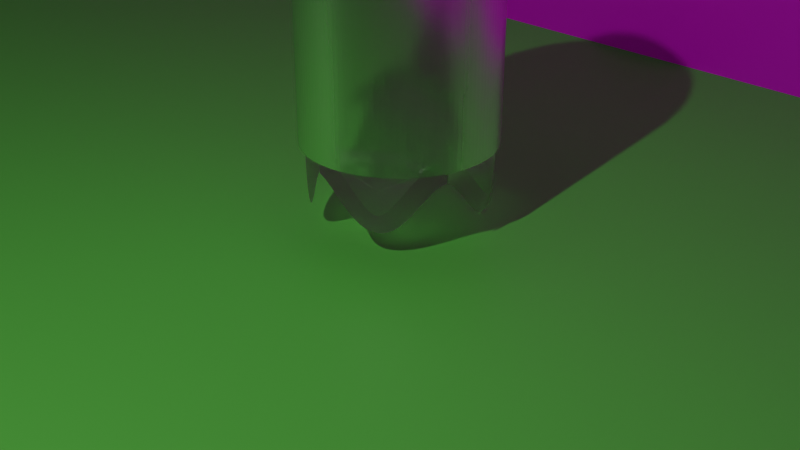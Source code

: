 # Source: assets.blend  (saved by Blender 3.6.11; exported with 4.5.12 LTS)
import bpy
from mathutils import Matrix  # noqa: F401  (used for matrix-valued properties, if any)

bpy.ops.wm.read_factory_settings(use_empty=True)
scene = bpy.context.scene
scene.name = 'Scene'

# ---- collections
col_collection = bpy.data.collections.new('Collection'); scene.collection.children.link(col_collection)

# ---- images (referenced by path relative to the original .blend; pixels are not part of the script)
import os
ASSET_DIR = os.environ.get("B2B_ASSET_DIR", "")  # directory of the original .blend (textures are referenced by path, not embedded)
HERE = os.path.dirname(os.path.abspath(__file__))  # packed textures are extracted next to this script under _unpacked/

def load_image(name, relpath, width, height, colorspace="sRGB"):
    """Load a texture the original file referenced (path relative to the .blend, or extracted next to this script)."""
    p = next((c for c in (os.path.join(HERE, relpath), os.path.join(ASSET_DIR, relpath)) if relpath and os.path.exists(c)), "")
    if p:
        img = bpy.data.images.load(p, check_existing=True)
        img.name = name
    else:  # same state as the original file: an image datablock whose file is absent (Cycles renders it pink)
        img = bpy.data.images.new(name, width, height)
        img.source = "FILE"
        img.filepath = "//" + (relpath or name)
    img.colorspace_settings.name = colorspace
    return img
img_img20210403170207_jpg = load_image('IMG20210403170207.jpg', 'IMG20210403170207.jpg', 1024, 1024, 'sRGB')
img_img20210403170207_jpg_001 = load_image('IMG20210403170207.jpg.001', 'IMG20210403170207.jpg', 1024, 1024, 'sRGB')

# ---- materials (node trees are filled in below, after node groups)
mat_body = bpy.data.materials.new('Body')
mat_body.alpha_threshold = 0.0
mat_body.use_transparent_shadow = False
mat_body.use_raytrace_refraction = True
mat_body.use_screen_refraction = True
mat_body.thickness_mode = 'SLAB'
mat_body.roughness = 0.5
mat_body.line_color = (0.0, 0.0, 0.0, 1.0)
mat_eye = bpy.data.materials.new('Eye')
mat_ground = bpy.data.materials.new('Ground')
mat_ground.use_transparent_shadow = False
mat_material = bpy.data.materials.new('Material')
mat_material.use_transparent_shadow = False
mat_material_001 = bpy.data.materials.new('Material.001')
mat_material_001.use_transparent_shadow = False

# ---- material node trees
mat_body.use_nodes = True; mat_body.node_tree.nodes.clear()
_N = mat_body.node_tree.nodes; _L = mat_body.node_tree.links
n0 = _N.new('ShaderNodeOutputMaterial'); n0.name = 'Material Output'; n0.location = (300, 300)
n1 = _N.new('ShaderNodeBsdfPrincipled'); n1.name = 'Principled BSDF'; n1.location = (10, 300)
n1.distribution = 'GGX'
n1.subsurface_method = 'RANDOM_WALK_SKIN'
n1.inputs[2].default_value = 0.3
n1.inputs[3].default_value = 1.45
n1.inputs[18].default_value = 1.0
n1.inputs[27].default_value = (0.0, 0.0, 0.0, 1.0)
n1.inputs[28].default_value = 1.0
n2 = _N.new('ShaderNodeValue'); n2.name = 'Value'; n2.location = (300, 140)
n2.outputs[0].default_value = 0.0
_L.new(n1.outputs[0], n0.inputs[0])
_L.new(n2.outputs[0], n0.inputs[3])
n0.is_active_output = True
mat_eye.use_nodes = True; mat_eye.node_tree.nodes.clear()
_N = mat_eye.node_tree.nodes; _L = mat_eye.node_tree.links
n0 = _N.new('ShaderNodeBsdfPrincipled'); n0.name = 'Principled BSDF'; n0.location = (10, 300)
n0.distribution = 'GGX'
n0.subsurface_method = 'RANDOM_WALK_SKIN'
n0.inputs[0].default_value = (0.2195, 0.6105, 0.5647, 1.0)
n0.inputs[2].default_value = 0.0
n0.inputs[3].default_value = 1.45
n0.inputs[13].default_value = 1.0
n0.inputs[24].default_value = 0.2
n0.inputs[27].default_value = (0.0, 0.0, 0.0, 1.0)
n0.inputs[28].default_value = 1.0
n1 = _N.new('ShaderNodeOutputMaterial'); n1.name = 'Material Output'; n1.location = (300, 300)
n1.target = 'CYCLES'
n2 = _N.new('ShaderNodeOutputMaterial'); n2.name = 'Material Output.001'; n2.location = (0, 0)
n2.target = 'EEVEE'
n3 = _N.new('ShaderNodeMixShader'); n3.name = 'Mix Shader'; n3.location = (0, 0)
n3.label = 'Disable Shadow'
n3.hide = True
n4 = _N.new('ShaderNodeLightPath'); n4.name = 'Light Path'; n4.location = (0, 0)
n4.hide = True
n5 = _N.new('ShaderNodeBsdfTransparent'); n5.name = 'Transparent BSDF'; n5.location = (0, 0)
n5.hide = True
_L.new(n0.outputs[0], n1.inputs[0])
_L.new(n0.outputs[0], n3.inputs[1])
_L.new(n3.outputs[0], n2.inputs[0])
_L.new(n4.outputs[1], n3.inputs[0])
_L.new(n5.outputs[0], n3.inputs[2])
n1.is_active_output = True
mat_ground.use_nodes = True; mat_ground.node_tree.nodes.clear()
_N = mat_ground.node_tree.nodes; _L = mat_ground.node_tree.links
n0 = _N.new('ShaderNodeBsdfPrincipled'); n0.name = 'Principled BSDF'; n0.location = (10, 300)
n0.distribution = 'GGX'
n0.subsurface_method = 'RANDOM_WALK_SKIN'
n0.inputs[0].default_value = (0.1296, 0.8, 0.07798, 1.0)
n0.inputs[3].default_value = 1.45
n0.inputs[27].default_value = (0.0, 0.0, 0.0, 1.0)
n0.inputs[28].default_value = 1.0
n1 = _N.new('ShaderNodeOutputMaterial'); n1.name = 'Material Output'; n1.location = (300, 300)
_L.new(n0.outputs[0], n1.inputs[0])
n1.is_active_output = True
mat_material.use_nodes = True; mat_material.node_tree.nodes.clear()
_N = mat_material.node_tree.nodes; _L = mat_material.node_tree.links
n0 = _N.new('ShaderNodeOutputMaterial'); n0.name = 'Material Output'; n0.location = (300, 300)
n1 = _N.new('ShaderNodeBsdfPrincipled'); n1.name = 'Principled BSDF'; n1.location = (10, 300)
n1.distribution = 'GGX'
n1.subsurface_method = 'RANDOM_WALK_SKIN'
n1.inputs[3].default_value = 1.45
n1.inputs[27].default_value = (0.0, 0.0, 0.0, 1.0)
n1.inputs[28].default_value = 1.0
n2 = _N.new('ShaderNodeTexImage'); n2.name = 'Image Texture'; n2.location = (-280, 280)
n2.image = img_img20210403170207_jpg
_L.new(n1.outputs[0], n0.inputs[0])
_L.new(n2.outputs[0], n1.inputs[0])
n0.is_active_output = True
mat_material_001.use_nodes = True; mat_material_001.node_tree.nodes.clear()
_N = mat_material_001.node_tree.nodes; _L = mat_material_001.node_tree.links
n0 = _N.new('ShaderNodeOutputMaterial'); n0.name = 'Material Output'; n0.location = (300, 300)
n1 = _N.new('ShaderNodeBsdfPrincipled'); n1.name = 'Principled BSDF'; n1.location = (10, 300)
n1.distribution = 'GGX'
n1.subsurface_method = 'RANDOM_WALK_SKIN'
n1.inputs[3].default_value = 1.45
n1.inputs[27].default_value = (0.0, 0.0, 0.0, 1.0)
n1.inputs[28].default_value = 1.0
n2 = _N.new('ShaderNodeTexImage'); n2.name = 'Image Texture'; n2.location = (-280, 280)
n2.image = img_img20210403170207_jpg_001
_L.new(n1.outputs[0], n0.inputs[0])
_L.new(n2.outputs[0], n1.inputs[0])
n0.is_active_output = True

# ---- world
world_world = bpy.data.worlds.new('World'); scene.world = world_world
world_world.use_nodes = True; world_world.node_tree.nodes.clear()
_N = world_world.node_tree.nodes; _L = world_world.node_tree.links
n0 = _N.new('ShaderNodeOutputWorld'); n0.name = 'World Output'; n0.location = (300, 300)
n1 = _N.new('ShaderNodeBackground'); n1.name = 'Background'; n1.location = (10, 300)
n1.inputs[0].default_value = (0.05088, 0.05088, 0.05088, 1.0)
_L.new(n1.outputs[0], n0.inputs[0])
n0.is_active_output = True
world_world.color = (0.05088, 0.05088, 0.05088)
world_world.use_sun_shadow = False
world_world.sun_shadow_jitter_overblur = 0.0

# ---- cameras
cam_camera = bpy.data.cameras.new('Camera')
cam_camera.clip_end = 100.0
cam_camera.ortho_scale = 7.314

# ---- lights
light_light = bpy.data.lights.new('Light', 'POINT')
light_light.transmission_factor = 0.0
light_light.energy = 1000.0
light_light.shadow_soft_size = 0.1
light_light.shadow_maximum_resolution = 0.006
light_light.use_absolute_resolution = True

# ---- meshes
me_nurbspath_009 = bpy.data.meshes.new('NurbsPath.009')
me_nurbspath_009.from_pydata([(-0.4742, -0.1661, 0.09626), (-0.476, -0.1662, -0.09968), (-0.429, -0.1478, 0.09391), (-0.4622, -0.1598, -0.1047), (-0.386, -0.1322, 0.0782), (-0.4475, -0.1545, -0.1133), (-0.3481, -0.1184, 0.05641), (-0.429, -0.1479, -0.1273), (-0.3138, -0.106, 0.03069), (-0.4081, -0.1404, -0.1463), (-0.2821, -0.09473, 0.002197), (-0.3854, -0.1324, -0.1694), (-0.2521, -0.08422, -0.02832), (-0.3616, -0.1243, -0.1958), (-0.2233, -0.07435, -0.0603), (-0.3371, -0.1161, -0.2248), (-0.1954, -0.06504, -0.09318), (-0.312, -0.108, -0.2556), (-0.1683, -0.05626, -0.1265), (-0.2865, -0.09999, -0.2876), (-0.1418, -0.048, -0.1596), (-0.2606, -0.09227, -0.3201), (-0.1159, -0.04026, -0.1922), (-0.2344, -0.08483, -0.3526), (-0.09062, -0.03307, -0.2236), (-0.2079, -0.07773, -0.3846), (-0.06591, -0.02645, -0.2535), (-0.1811, -0.071, -0.4158), (-0.04186, -0.02042, -0.2814), (-0.1538, -0.06468, -0.4457), (-0.01857, -0.01503, -0.3069), (-0.1259, -0.05879, -0.474), (0.003831, -0.01029, -0.3297), (-0.09724, -0.05335, -0.5003), (0.02515, -0.006235, -0.3493), (-0.06759, -0.0484, -0.5244), (0.04516, -0.002886, -0.3656), (-0.03663, -0.04397, -0.546), (0.06357, -0.0002428, -0.3785), (-0.004082, -0.04013, -0.5645), (0.08009, 0.001718, -0.388), (0.03029, -0.03697, -0.5795), (0.09452, 0.003057, -0.3943), (0.06647, -0.03462, -0.5901), (0.1069, 0.003873, -0.398), (0.104, -0.03323, -0.5957), (0.1177, 0.004281, -0.3997), (0.1421, -0.0329, -0.5957), (0.1277, 0.004371, -0.3997), (0.1797, -0.03366, -0.59), (0.1382, 0.004156, -0.3981), (0.2158, -0.03545, -0.5793), (0.1499, 0.003562, -0.3945), (0.25, -0.03816, -0.5641), (0.1636, 0.002466, -0.3884), (0.2821, -0.04167, -0.5454), (0.1793, 0.0007443, -0.3792), (0.3125, -0.04588, -0.5236), (0.1968, -0.001698, -0.3665), (0.3413, -0.05072, -0.4993), (0.2159, -0.004919, -0.3504), (0.369, -0.05617, -0.4728), (0.2364, -0.008945, -0.3308), (0.3959, -0.0622, -0.4445), (0.2579, -0.01379, -0.3081), (0.4221, -0.06879, -0.4147), (0.2804, -0.01944, -0.2825), (0.4478, -0.07592, -0.3837), (0.3037, -0.0259, -0.2544), (0.4733, -0.08359, -0.3519), (0.3278, -0.03315, -0.2243), (0.4985, -0.09175, -0.3197), (0.3527, -0.04121, -0.1925), (0.5236, -0.1004, -0.2876), (0.3784, -0.05005, -0.1596), (0.5485, -0.1094, -0.2561), (0.405, -0.05971, -0.1259), (0.5732, -0.1188, -0.2259), (0.4327, -0.07019, -0.09213), (0.5977, -0.1284, -0.1974), (0.4615, -0.08154, -0.05866), (0.6218, -0.1382, -0.1716), (0.4919, -0.09384, -0.0261), (0.6451, -0.1479, -0.149), (0.5241, -0.1072, 0.004934), (0.6674, -0.1573, -0.1303), (0.5587, -0.1218, 0.03371), (0.6881, -0.1661, -0.1162), (0.5964, -0.1379, 0.05927), (0.7066, -0.174, -0.1067), (0.6378, -0.1557, 0.08022), (0.7244, -0.1787, -0.101), (0.6835, -0.1753, 0.09458), (0.7284, -0.1883, 0.09945), (1.085, -1.03, 0.09975), (1.07, -1.074, 0.09391), (1.082, -1.041, -0.1047), (1.053, -1.116, 0.0782), (1.077, -1.055, -0.1133), (1.038, -1.154, 0.05641), (1.07, -1.074, -0.1273), (1.025, -1.188, 0.03069), (1.061, -1.094, -0.1463), (1.012, -1.219, 0.002197), (1.052, -1.116, -0.1694), (1.001, -1.248, -0.02832), (1.043, -1.14, -0.1958), (0.9889, -1.277, -0.0603), (1.033, -1.164, -0.2248), (0.9775, -1.304, -0.09318), (1.022, -1.188, -0.2556), (0.9662, -1.33, -0.1265), (1.011, -1.212, -0.2876), (0.955, -1.355, -0.1596), (1.0, -1.237, -0.3201), (0.9437, -1.38, -0.1922), (0.9884, -1.261, -0.3526), (0.9324, -1.404, -0.2236), (0.9763, -1.286, -0.3846), (0.921, -1.426, -0.2535), (0.9636, -1.311, -0.4158), (0.9097, -1.448, -0.2814), (0.9503, -1.335, -0.4457), (0.8984, -1.47, -0.3069), (0.9363, -1.36, -0.474), (0.8872, -1.49, -0.3297), (0.9215, -1.385, -0.5003), (0.8761, -1.508, -0.3493), (0.9057, -1.411, -0.5244), (0.8654, -1.525, -0.3656), (0.8886, -1.437, -0.546), (0.8553, -1.541, -0.3785), (0.87, -1.464, -0.5645), (0.8458, -1.555, -0.388), (0.8496, -1.492, -0.5795), (0.8373, -1.566, -0.3943), (0.8275, -1.52, -0.5901), (0.8298, -1.576, -0.398), (0.8038, -1.55, -0.5957), (0.823, -1.585, -0.3997), (0.7789, -1.578, -0.5957), (0.8164, -1.592, -0.3997), (0.7535, -1.606, -0.59), (0.8093, -1.6, -0.3981), (0.7283, -1.632, -0.5793), (0.8011, -1.608, -0.3945), (0.7037, -1.656, -0.5641), (0.7913, -1.618, -0.3884), (0.6799, -1.678, -0.5454), (0.7796, -1.629, -0.3792), (0.6567, -1.698, -0.5236), (0.7662, -1.64, -0.3665), (0.634, -1.716, -0.4993), (0.7512, -1.652, -0.3504), (0.6116, -1.734, -0.4728), (0.7347, -1.665, -0.3308), (0.5894, -1.75, -0.4445), (0.7168, -1.678, -0.3081), (0.5671, -1.765, -0.4147), (0.6977, -1.691, -0.2825), (0.5448, -1.78, -0.3837), (0.6775, -1.704, -0.2544), (0.5222, -1.794, -0.3519), (0.6561, -1.718, -0.2243), (0.4994, -1.807, -0.3197), (0.6337, -1.731, -0.1925), (0.4764, -1.82, -0.2876), (0.61, -1.745, -0.1596), (0.4532, -1.833, -0.2561), (0.5852, -1.758, -0.1259), (0.4298, -1.846, -0.2259), (0.5591, -1.772, -0.09213), (0.4064, -1.858, -0.1974), (0.5315, -1.786, -0.05866), (0.3832, -1.869, -0.1716), (0.5023, -1.801, -0.0261), (0.3605, -1.88, -0.149), (0.4709, -1.816, 0.004934), (0.3387, -1.891, -0.1303), (0.4371, -1.833, 0.03371), (0.3184, -1.901, -0.1162), (0.4002, -1.85, 0.05927), (0.3003, -1.909, -0.1067), (0.3595, -1.87, 0.08022), (0.2846, -1.917, -0.1015), (0.3146, -1.891, 0.09458), (0.2704, -1.923, -0.09994), (0.2682, -1.919, 0.09994), (0.265, -1.923, -0.1008), (0.2199, -1.917, 0.09391), (0.2549, -1.921, -0.1047), (0.1746, -1.91, 0.0782), (0.2394, -1.919, -0.1133), (0.1346, -1.905, 0.05641), (0.22, -1.917, -0.1273), (0.09851, -1.9, 0.03069), (0.1979, -1.913, -0.1463), (0.06517, -1.895, 0.002197), (0.1742, -1.91, -0.1694), (0.03373, -1.89, -0.02832), (0.1494, -1.906, -0.1958), (0.003681, -1.886, -0.0603), (0.1238, -1.902, -0.2248), (-0.0253, -1.881, -0.09318), (0.09783, -1.897, -0.2556), (-0.05338, -1.876, -0.1265), (0.07154, -1.892, -0.2876), (-0.08066, -1.871, -0.1596), (0.04506, -1.887, -0.3201), (-0.1072, -1.866, -0.1922), (0.01844, -1.882, -0.3526), (-0.1329, -1.86, -0.2236), (-0.008307, -1.875, -0.3846), (-0.1579, -1.855, -0.2535), (-0.0352, -1.869, -0.4158), (-0.1819, -1.849, -0.2814), (-0.0623, -1.862, -0.4457), (-0.2051, -1.843, -0.3069), (-0.08972, -1.854, -0.474), (-0.2271, -1.836, -0.3297), (-0.1176, -1.845, -0.5003), (-0.2478, -1.83, -0.3493), (-0.1461, -1.836, -0.5244), (-0.2671, -1.824, -0.3656), (-0.1756, -1.825, -0.546), (-0.2846, -1.817, -0.3785), (-0.2062, -1.814, -0.5645), (-0.3001, -1.811, -0.388), (-0.238, -1.8, -0.5795), (-0.3135, -1.806, -0.3943), (-0.2711, -1.786, -0.5901), (-0.3248, -1.801, -0.398), (-0.305, -1.769, -0.5957), (-0.3346, -1.796, -0.3997), (-0.3388, -1.752, -0.5957), (-0.3435, -1.791, -0.3997), (-0.3717, -1.734, -0.59), (-0.3526, -1.786, -0.3981), (-0.4028, -1.715, -0.5793), (-0.3628, -1.78, -0.3945), (-0.4318, -1.697, -0.5641), (-0.3743, -1.773, -0.3884), (-0.4586, -1.679, -0.5454), (-0.3874, -1.764, -0.3792), (-0.4834, -1.661, -0.5236), (-0.4018, -1.754, -0.3665), (-0.5067, -1.643, -0.4993), (-0.4172, -1.742, -0.3504), (-0.5286, -1.625, -0.4728), (-0.4334, -1.729, -0.3308), (-0.5496, -1.607, -0.4445), (-0.4502, -1.715, -0.3081), (-0.5697, -1.589, -0.4147), (-0.4674, -1.699, -0.2825), (-0.5891, -1.571, -0.3837), (-0.485, -1.682, -0.2544), (-0.6081, -1.552, -0.3519), (-0.5029, -1.665, -0.2243), (-0.6266, -1.533, -0.3197), (-0.5212, -1.646, -0.1925), (-0.6447, -1.514, -0.2876), (-0.5398, -1.626, -0.1596), (-0.6625, -1.494, -0.2561), (-0.5588, -1.605, -0.1259), (-0.68, -1.475, -0.2259), (-0.5784, -1.583, -0.09213), (-0.6972, -1.455, -0.1974), (-0.5986, -1.56, -0.05866), (-0.7139, -1.435, -0.1716), (-0.6197, -1.535, -0.0261), (-0.73, -1.415, -0.149), (-0.642, -1.508, 0.004934), (-0.7454, -1.397, -0.1303), (-0.6658, -1.479, 0.03371), (-0.7595, -1.379, -0.1162), (-0.6916, -1.447, 0.05927), (-0.7722, -1.363, -0.1067), (-0.7199, -1.412, 0.08022), (-0.783, -1.35, -0.1015), (-0.7512, -1.373, 0.09458), (-0.7934, -1.338, -0.09994), (-0.7894, -1.334, 0.09994), (-0.7945, -1.332, -0.1008), (-0.7991, -1.287, 0.09391), (-0.7956, -1.322, -0.1047), (-0.8038, -1.241, 0.0782), (-0.7972, -1.306, -0.1133), (-0.8079, -1.201, 0.05641), (-0.7991, -1.287, -0.1273), (-0.8115, -1.165, 0.03069), (-0.8012, -1.265, -0.1463), (-0.8147, -1.131, 0.002197), (-0.8034, -1.241, -0.1694), (-0.8176, -1.1, -0.02832), (-0.8055, -1.216, -0.1958), (-0.8201, -1.069, -0.0603), (-0.8075, -1.19, -0.2248), (-0.8224, -1.04, -0.09318), (-0.8092, -1.164, -0.2556), (-0.8243, -1.012, -0.1265), (-0.8107, -1.137, -0.2876), (-0.8258, -0.9839, -0.1596), (-0.8119, -1.11, -0.3201), (-0.827, -0.9569, -0.1922), (-0.8127, -1.083, -0.3526), (-0.8278, -0.9306, -0.2236), (-0.8131, -1.055, -0.3846), (-0.8282, -0.905, -0.2535), (-0.8131, -1.028, -0.4158), (-0.8281, -0.8802, -0.2814), (-0.8125, -0.9996, -0.4457), (-0.8277, -0.8563, -0.3069), (-0.8115, -0.9711, -0.474), (-0.8268, -0.8334, -0.3297), (-0.8097, -0.942, -0.5003), (-0.8255, -0.8118, -0.3493), (-0.8073, -0.912, -0.5244), (-0.8239, -0.7916, -0.3656), (-0.804, -0.8809, -0.546), (-0.822, -0.7731, -0.3785), (-0.7998, -0.8484, -0.5645), (-0.8198, -0.7566, -0.388), (-0.7945, -0.8143, -0.5795), (-0.8176, -0.7422, -0.3943), (-0.7879, -0.7786, -0.5901), (-0.8154, -0.73, -0.398), (-0.7801, -0.7419, -0.5957), (-0.8131, -0.7195, -0.3997), (-0.7711, -0.7048, -0.5957), (-0.8108, -0.7097, -0.3997), (-0.7612, -0.6686, -0.59), (-0.808, -0.6996, -0.3981), (-0.7506, -0.634, -0.5793), (-0.8046, -0.6884, -0.3945), (-0.7397, -0.6015, -0.5641), (-0.8002, -0.6754, -0.3884), (-0.7284, -0.5712, -0.5454), (-0.7947, -0.6606, -0.3792), (-0.7169, -0.5428, -0.5236), (-0.788, -0.6442, -0.3665), (-0.7052, -0.516, -0.4993), (-0.7802, -0.6264, -0.3504), (-0.6931, -0.4905, -0.4728), (-0.7713, -0.6076, -0.3308), (-0.6807, -0.466, -0.4445), (-0.7614, -0.5879, -0.3081), (-0.668, -0.4421, -0.4147), (-0.7504, -0.5675, -0.2825), (-0.6547, -0.4189, -0.3837), (-0.7384, -0.5465, -0.2544), (-0.6411, -0.3961, -0.3519), (-0.7255, -0.5249, -0.2243), (-0.627, -0.3736, -0.3197), (-0.7116, -0.5027, -0.1925), (-0.6125, -0.3514, -0.2876), (-0.6968, -0.4799, -0.1596), (-0.5977, -0.3295, -0.2561), (-0.6809, -0.4565, -0.1259), (-0.5826, -0.3078, -0.2259), (-0.664, -0.4322, -0.09213), (-0.5672, -0.2864, -0.1974), (-0.6459, -0.407, -0.05866), (-0.5519, -0.2654, -0.1716), (-0.6266, -0.3806, -0.0261), (-0.5368, -0.2451, -0.149), (-0.6058, -0.3526, 0.004934), (-0.5222, -0.2258, -0.1303), (-0.5832, -0.3226, 0.03371), (-0.5086, -0.2079, -0.1162), (-0.5584, -0.29, 0.05927), (-0.4964, -0.192, -0.1067), (-0.531, -0.2542, 0.08022), (-0.4859, -0.1782, -0.1015), (-0.5009, -0.2147, 0.09458), (0.756, -0.2288, 0.09169), (0.7765, -0.2651, 0.07194), (0.7928, -0.294, 0.04709), (0.7344, -0.1905, -0.1163), (0.8065, -0.3183, 0.01962), (0.7419, -0.2038, -0.1343), (0.8187, -0.3401, -0.00973), (0.7501, -0.2186, -0.1571), (0.83, -0.3603, -0.04061), (0.7589, -0.2344, -0.1834), (0.8407, -0.3795, -0.07268), (0.768, -0.2508, -0.2124), (0.8509, -0.398, -0.1055), (0.7772, -0.2676, -0.2434), (0.8608, -0.4161, -0.1387), (0.7865, -0.2847, -0.2755), (0.8704, -0.4337, -0.1717), (0.7959, -0.3021, -0.3081), (0.8797, -0.451, -0.2041), (0.8053, -0.3198, -0.3408), (0.8887, -0.4679, -0.2354), (0.8147, -0.3377, -0.3731), (0.8974, -0.4844, -0.2651), (0.8242, -0.356, -0.4045), (0.9058, -0.5004, -0.2927), (0.8338, -0.3747, -0.4347), (0.9137, -0.5159, -0.3179), (0.8435, -0.3939, -0.4635), (0.9212, -0.5308, -0.3401), (0.8535, -0.414, -0.4907), (0.9281, -0.5447, -0.359), (0.8638, -0.4351, -0.5159), (0.9343, -0.5574, -0.3742), (0.8747, -0.4578, -0.539), (0.9396, -0.5685, -0.3855), (0.8863, -0.4827, -0.5596), (0.9438, -0.5773, -0.393), (0.899, -0.5102, -0.5769), (0.9466, -0.5833, -0.3969), (0.9128, -0.5409, -0.5899), (0.9479, -0.5862, -0.3983), (0.9275, -0.5742, -0.597), (0.9479, -0.5864, -0.3984), (0.9423, -0.6088, -0.597), (0.9475, -0.5854, -0.3984), (0.9564, -0.6424, -0.5898), (0.9475, -0.5853, -0.3983), (0.9692, -0.6736, -0.5766), (0.9484, -0.5877, -0.3972), (0.9804, -0.7017, -0.559), (0.9507, -0.5933, -0.3936), (0.9902, -0.727, -0.5381), (0.9539, -0.6018, -0.3864), (0.9989, -0.7501, -0.5147), (0.958, -0.6126, -0.3754), (1.007, -0.7716, -0.4893), (0.9627, -0.6253, -0.3603), (1.014, -0.792, -0.4621), (0.9677, -0.6393, -0.3415), (1.021, -0.8116, -0.4333), (0.9729, -0.6544, -0.3193), (1.027, -0.8308, -0.4031), (0.9783, -0.6704, -0.2941), (1.034, -0.8495, -0.3718), (0.9838, -0.687, -0.2664), (1.04, -0.8681, -0.3397), (0.9894, -0.7043, -0.2365), (1.045, -0.8866, -0.3073), (0.995, -0.7223, -0.205), (1.051, -0.9049, -0.275), (1.001, -0.7409, -0.1722), (1.056, -0.9232, -0.2433), (1.007, -0.7602, -0.1388), (1.062, -0.9414, -0.2129), (1.013, -0.7803, -0.1051), (1.067, -0.9593, -0.1845), (1.019, -0.8015, -0.07159), (1.072, -0.9768, -0.1589), (1.025, -0.8239, -0.03881), (1.077, -0.9935, -0.1369), (1.032, -0.8481, -0.007169), (1.081, -1.009, -0.1195), (1.039, -0.8746, 0.02287), (1.085, -1.021, -0.1076), (1.048, -0.9049, 0.05068), (1.058, -0.9404, 0.07497), (1.07, -0.983, 0.09296), (1.087, -1.03, -0.1005), (0.2394, 0.04317, 0.0), (0.2394, 0.04317, 2.0), (0.04345, 0.04938, 0.0), (0.04345, 0.04938, 2.0), (-0.1499, 0.01725, 0.0), (-0.1499, 0.01725, 2.0), (-0.3333, -0.05199, 0.0), (-0.3333, -0.05199, 2.0), (-0.4997, -0.1557, 0.0), (-0.4997, -0.1557, 2.0), (-0.6426, -0.2898, 0.0), (-0.6426, -0.2898, 2.0), (-0.7567, -0.4493, 0.0), (-0.7567, -0.4493, 2.0), (-0.8374, -0.6279, 0.0), (-0.8374, -0.6279, 2.0), (-0.8817, -0.8189, 0.0), (-0.8817, -0.8189, 2.0), (-0.8879, -1.015, 0.0), (-0.8879, -1.015, 2.0), (-0.8558, -1.208, 0.0), (-0.8558, -1.208, 2.0), (-0.7865, -1.392, 0.0), (-0.7865, -1.392, 2.0), (-0.6829, -1.558, 0.0), (-0.6829, -1.558, 2.0), (-0.5487, -1.701, 0.0), (-0.5487, -1.701, 2.0), (-0.3892, -1.815, 0.0), (-0.3892, -1.815, 2.0), (-0.2106, -1.896, 0.0), (-0.2106, -1.896, 2.0), (-0.01964, -1.94, 0.0), (-0.01964, -1.94, 2.0), (0.1763, -1.946, 0.0), (0.1763, -1.946, 2.0), (0.3697, -1.914, 0.0), (0.3697, -1.914, 2.0), (0.5531, -1.845, 0.0), (0.5531, -1.845, 2.0), (0.7194, -1.741, 0.0), (0.7194, -1.741, 2.0), (0.8624, -1.607, 0.0), (0.8624, -1.607, 2.0), (0.9764, -1.448, 0.0), (0.9764, -1.448, 2.0), (1.057, -1.269, 0.0), (1.057, -1.269, 2.0), (1.101, -1.078, 0.0), (1.101, -1.078, 2.0), (1.108, -0.882, 0.0), (1.108, -0.882, 2.0), (1.076, -0.6886, 0.0), (1.076, -0.6886, 2.0), (1.006, -0.5052, 0.0), (1.006, -0.5052, 2.0), (0.9026, -0.3388, 0.0), (0.9026, -0.3388, 2.0), (0.7684, -0.1959, 0.0), (0.7684, -0.1959, 2.0), (0.609, -0.08187, 0.0), (0.609, -0.08187, 2.0), (0.4303, -0.00115, 0.0), (0.4303, -0.00115, 2.0), (-0.441, -0.8765, 2.831), (-0.7146, -0.8407, 2.556), (-0.8627, -0.8214, 2.195), (-0.8817, -0.8189, 2.0), (-0.08479, -0.9614, 2.981), (-0.272, -0.9738, 2.924), (-0.4445, -0.9853, 2.831), (-0.5957, -0.9954, 2.707), (-0.7198, -1.004, 2.556), (-0.812, -1.01, 2.383), (-0.8687, -1.014, 2.195), (-0.8879, -1.015, 1.97), (-0.07852, -0.9991, 2.981), (-0.2597, -1.048, 2.924), (-0.4266, -1.093, 2.831), (-0.573, -1.132, 2.707), (-0.693, -1.164, 2.556), (-0.7823, -1.188, 2.383), (-0.8372, -1.203, 2.195), (-0.8558, -1.208, 2.0), (-0.06501, -1.035, 2.981), (-0.2332, -1.118, 2.924), (-0.3882, -1.195, 2.831), (-0.524, -1.262, 2.707), (-0.6355, -1.317, 2.556), (-0.7183, -1.358, 2.383), (-0.7693, -1.383, 2.195), (-0.7865, -1.392, 2.0), (-0.04478, -1.067, 2.981), (-0.1935, -1.182, 2.924), (-0.3305, -1.287, 2.831), (-0.4507, -1.379, 2.707), (-0.5493, -1.455, 2.556), (-0.6225, -1.512, 2.383), (-0.6676, -1.546, 2.195), (-0.6829, -1.558, 2.0), (-0.01861, -1.095, 2.981), (-0.1422, -1.236, 2.924), (-0.256, -1.366, 2.831), (-0.3558, -1.481, 2.707), (-0.4377, -1.574, 2.556), (-0.4986, -1.644, 2.383), (-0.536, -1.686, 2.195), (-0.5487, -1.701, 2.0), (0.1099, -0.9484, 3.0), (0.0125, -1.117, 2.981), (-0.08113, -1.28, 2.924), (-0.1674, -1.43, 2.831), (-0.2431, -1.561, 2.707), (-0.3051, -1.669, 2.556), (-0.3512, -1.749, 2.383), (-0.3797, -1.798, 2.195), (-0.3892, -1.815, 2.0), (0.04735, -1.133, 2.981), (-0.01277, -1.311, 2.924), (-0.06817, -1.475, 2.831), (-0.1167, -1.618, 2.707), (-0.1566, -1.736, 2.556), (-0.1862, -1.824, 2.383), (-0.2044, -1.877, 2.195), (-0.2106, -1.896, 2.0), (0.08461, -1.142, 2.981), (0.06031, -1.328, 2.924), (0.03792, -1.499, 2.831), (0.01829, -1.65, 2.707), (0.002187, -1.773, 2.556), (-0.009781, -1.865, 2.383), (-0.01715, -1.921, 2.195), (-0.01964, -1.94, 2.0), (0.1228, -1.143, 2.981), (0.1353, -1.33, 2.924), (0.1468, -1.503, 2.831), (0.1568, -1.654, 2.707), (0.1651, -1.778, 2.556), (0.1712, -1.87, 2.383), (0.175, -1.927, 2.195), (0.1763, -1.946, 2.0), (0.1606, -1.137, 2.981), (0.2093, -1.318, 2.924), (0.2542, -1.485, 2.831), (0.2936, -1.631, 2.707), (0.3259, -1.751, 2.556), (0.3499, -1.841, 2.383), (0.3647, -1.896, 2.195), (0.3697, -1.914, 2.0), (0.1963, -1.123, 2.981), (0.2795, -1.291, 2.924), (0.3561, -1.446, 2.831), (0.4233, -1.582, 2.707), (0.4784, -1.694, 2.556), (0.5193, -1.777, 2.383), (0.5446, -1.828, 2.195), (0.5531, -1.845, 2.0), (0.2288, -1.103, 2.981), (0.3431, -1.252, 2.924), (0.4485, -1.389, 2.831), (0.5409, -1.509, 2.707), (0.6167, -1.608, 2.556), (0.673, -1.681, 2.383), (0.7077, -1.726, 2.195), (0.7194, -1.741, 2.0), (0.2567, -1.077, 2.981), (0.3978, -1.2, 2.924), (0.5279, -1.314, 2.831), (0.642, -1.414, 2.707), (0.7356, -1.496, 2.556), (0.8051, -1.557, 2.383), (0.8479, -1.594, 2.195), (0.8624, -1.607, 2.0), (0.2789, -1.046, 2.981), (0.4415, -1.139, 2.924), (0.5913, -1.226, 2.831), (0.7226, -1.301, 2.707), (0.8304, -1.363, 2.556), (0.9104, -1.41, 2.383), (0.9598, -1.438, 2.195), (0.9764, -1.448, 2.0), (0.2947, -1.011, 2.981), (0.4724, -1.071, 2.924), (0.6361, -1.126, 2.831), (0.7797, -1.175, 2.707), (0.8975, -1.215, 2.556), (0.985, -1.244, 2.383), (1.039, -1.263, 2.195), (1.057, -1.269, 2.0), (0.3033, -0.9737, 2.981), (0.4893, -0.998, 2.924), (0.6608, -1.02, 2.831), (0.811, -1.04, 2.707), (0.9343, -1.056, 2.556), (1.026, -1.068, 2.383), (1.082, -1.075, 2.195), (1.101, -1.078, 2.0), (0.3045, -0.9354, 2.981), (0.4917, -0.923, 2.924), (0.6642, -0.9115, 2.831), (0.8154, -0.9014, 2.707), (0.9395, -0.8932, 2.556), (1.032, -0.887, 2.383), (1.088, -0.8833, 2.195), (1.108, -0.882, 2.0), (0.2983, -0.8977, 2.981), (0.4794, -0.849, 2.924), (0.6464, -0.8041, 2.831), (0.7927, -0.7647, 2.707), (0.9128, -0.7324, 2.556), (1.002, -0.7084, 2.383), (1.057, -0.6936, 2.195), (1.076, -0.6886, 2.0), (0.2848, -0.8619, 2.981), (0.4529, -0.7788, 2.924), (0.6079, -0.7022, 2.831), (0.7437, -0.635, 2.707), (0.8552, -0.5799, 2.556), (0.9381, -0.5389, 2.383), (0.9891, -0.5137, 2.195), (1.006, -0.5052, 2.0), (0.2645, -0.8295, 2.981), (0.4132, -0.7151, 2.924), (0.5503, -0.6097, 2.831), (0.6704, -0.5174, 2.707), (0.769, -0.4416, 2.556), (0.8423, -0.3852, 2.383), (0.8874, -0.3505, 2.195), (0.9026, -0.3388, 2.0), (0.2384, -0.8016, 2.981), (0.3619, -0.6604, 2.924), (0.4758, -0.5303, 2.831), (0.5756, -0.4163, 2.707), (0.6575, -0.3227, 2.556), (0.7183, -0.2532, 2.383), (0.7558, -0.2104, 2.195), (0.7684, -0.1959, 2.0), (0.2072, -0.7794, 2.981), (0.3009, -0.6168, 2.924), (0.3872, -0.467, 2.831), (0.4628, -0.3357, 2.707), (0.5249, -0.2279, 2.556), (0.571, -0.1478, 2.383), (0.5994, -0.09852, 2.195), (0.609, -0.08187, 2.0), (0.1724, -0.7636, 2.981), (0.2325, -0.5859, 2.924), (0.2879, -0.4221, 2.831), (0.3365, -0.2786, 2.707), (0.3763, -0.1608, 2.556), (0.4059, -0.07326, 2.383), (0.4242, -0.01935, 2.195), (0.4303, -0.00115, 2.0), (0.1351, -0.755, 2.981), (0.1594, -0.5689, 2.924), (0.1818, -0.3975, 2.831), (0.2015, -0.2473, 2.707), (0.2176, -0.1239, 2.556), (0.2295, -0.03231, 2.383), (0.2369, 0.02412, 2.195), (0.2394, 0.04317, 2.0), (0.09691, -0.7537, 2.981), (0.08445, -0.5666, 2.924), (0.07297, -0.3941, 2.831), (0.0629, -0.2429, 2.707), (0.05464, -0.1188, 2.556), (0.04851, -0.02657, 2.383), (0.04473, 0.03021, 2.195), (0.04345, 0.04938, 2.0), (0.05919, -0.76, 2.981), (0.01045, -0.5789, 2.924), (-0.03447, -0.4119, 2.831), (-0.07384, -0.2656, 2.707), (-0.1061, -0.1455, 2.556), (-0.1302, -0.05625, 2.383), (-0.1449, -0.001303, 2.195), (-0.1499, 0.01725, 2.0), (0.02341, -0.7735, 2.981), (-0.05973, -0.6054, 2.924), (-0.1364, -0.4504, 2.831), (-0.2035, -0.3145, 2.707), (-0.2586, -0.2031, 2.556), (-0.2996, -0.1202, 2.383), (-0.3248, -0.06921, 2.195), (-0.3333, -0.05199, 2.0), (-0.009049, -0.7938, 2.981), (-0.1234, -0.645, 2.924), (-0.2288, -0.508, 2.831), (-0.3212, -0.3879, 2.707), (-0.397, -0.2893, 2.556), (-0.4533, -0.216, 2.383), (-0.488, -0.1709, 2.195), (-0.4997, -0.1557, 2.0), (-0.03694, -0.8199, 2.981), (-0.1781, -0.6964, 2.924), (-0.3082, -0.5825, 2.831), (-0.4222, -0.4827, 2.707), (-0.5158, -0.4008, 2.556), (-0.5854, -0.34, 2.383), (-0.6282, -0.3025, 2.195), (-0.6426, -0.2898, 2.0), (-0.05918, -0.851, 2.981), (-0.2217, -0.7574, 2.924), (-0.3715, -0.6711, 2.831), (-0.5029, -0.5955, 2.707), (-0.6106, -0.5334, 2.556), (-0.6907, -0.4873, 2.383), (-0.74, -0.4589, 2.195), (-0.7567, -0.4493, 2.0), (-0.07493, -0.8859, 2.981), (-0.2526, -0.8258, 2.924), (-0.4164, -0.7704, 2.831), (-0.5599, -0.7218, 2.707), (-0.6777, -0.6819, 2.556), (-0.7653, -0.6523, 2.383), (-0.8192, -0.6341, 2.195), (-0.8374, -0.6279, 2.0), (-0.08357, -0.9231, 2.981), (-0.2696, -0.8988, 2.924), (-0.5913, -0.8568, 2.707), (-0.8062, -0.8288, 2.383)], [], [(0, 2, 1), (2, 4, 3, 1), (4, 6, 5, 3), (6, 8, 7, 5), (8, 10, 9, 7), (10, 12, 11, 9), (12, 14, 13, 11), (14, 16, 15, 13), (16, 18, 17, 15), (18, 20, 19, 17), (20, 22, 21, 19), (22, 24, 23, 21), (24, 26, 25, 23), (26, 28, 27, 25), (28, 30, 29, 27), (30, 32, 31, 29), (32, 34, 33, 31), (34, 36, 35, 33), (36, 38, 37, 35), (38, 40, 39, 37), (40, 42, 41, 39), (42, 44, 43, 41), (44, 46, 45, 43), (46, 48, 47, 45), (48, 50, 49, 47), (50, 52, 51, 49), (52, 54, 53, 51), (54, 56, 55, 53), (56, 58, 57, 55), (58, 60, 59, 57), (60, 62, 61, 59), (62, 64, 63, 61), (64, 66, 65, 63), (66, 68, 67, 65), (68, 70, 69, 67), (70, 72, 71, 69), (72, 74, 73, 71), (74, 76, 75, 73), (76, 78, 77, 75), (78, 80, 79, 77), (80, 82, 81, 79), (82, 84, 83, 81), (84, 86, 85, 83), (86, 88, 87, 85), (88, 90, 89, 87), (90, 92, 91, 89), (92, 93, 91), (94, 95, 461), (95, 97, 96, 461), (97, 99, 98, 96), (99, 101, 100, 98), (101, 103, 102, 100), (103, 105, 104, 102), (105, 107, 106, 104), (107, 109, 108, 106), (109, 111, 110, 108), (111, 113, 112, 110), (113, 115, 114, 112), (115, 117, 116, 114), (117, 119, 118, 116), (119, 121, 120, 118), (121, 123, 122, 120), (123, 125, 124, 122), (125, 127, 126, 124), (127, 129, 128, 126), (129, 131, 130, 128), (131, 133, 132, 130), (133, 135, 134, 132), (135, 137, 136, 134), (137, 139, 138, 136), (139, 141, 140, 138), (141, 143, 142, 140), (143, 145, 144, 142), (145, 147, 146, 144), (147, 149, 148, 146), (149, 151, 150, 148), (151, 153, 152, 150), (153, 155, 154, 152), (155, 157, 156, 154), (157, 159, 158, 156), (159, 161, 160, 158), (161, 163, 162, 160), (163, 165, 164, 162), (165, 167, 166, 164), (167, 169, 168, 166), (169, 171, 170, 168), (171, 173, 172, 170), (173, 175, 174, 172), (175, 177, 176, 174), (177, 179, 178, 176), (179, 181, 180, 178), (181, 183, 182, 180), (183, 185, 184, 182), (185, 187, 186, 184), (187, 189, 188, 186), (189, 191, 190, 188), (191, 193, 192, 190), (193, 195, 194, 192), (195, 197, 196, 194), (197, 199, 198, 196), (199, 201, 200, 198), (201, 203, 202, 200), (203, 205, 204, 202), (205, 207, 206, 204), (207, 209, 208, 206), (209, 211, 210, 208), (211, 213, 212, 210), (213, 215, 214, 212), (215, 217, 216, 214), (217, 219, 218, 216), (219, 221, 220, 218), (221, 223, 222, 220), (223, 225, 224, 222), (225, 227, 226, 224), (227, 229, 228, 226), (229, 231, 230, 228), (231, 233, 232, 230), (233, 235, 234, 232), (235, 237, 236, 234), (237, 239, 238, 236), (239, 241, 240, 238), (241, 243, 242, 240), (243, 245, 244, 242), (245, 247, 246, 244), (247, 249, 248, 246), (249, 251, 250, 248), (251, 253, 252, 250), (253, 255, 254, 252), (255, 257, 256, 254), (257, 259, 258, 256), (259, 261, 260, 258), (261, 263, 262, 260), (263, 265, 264, 262), (265, 267, 266, 264), (267, 269, 268, 266), (269, 271, 270, 268), (271, 273, 272, 270), (273, 275, 274, 272), (275, 277, 276, 274), (277, 279, 278, 276), (279, 281, 280, 278), (281, 283, 282, 280), (283, 285, 284, 282), (285, 287, 286, 284), (287, 289, 288, 286), (289, 291, 290, 288), (291, 293, 292, 290), (293, 295, 294, 292), (295, 297, 296, 294), (297, 299, 298, 296), (299, 301, 300, 298), (301, 303, 302, 300), (303, 305, 304, 302), (305, 307, 306, 304), (307, 309, 308, 306), (309, 311, 310, 308), (311, 313, 312, 310), (313, 315, 314, 312), (315, 317, 316, 314), (317, 319, 318, 316), (319, 321, 320, 318), (321, 323, 322, 320), (323, 325, 324, 322), (325, 327, 326, 324), (327, 329, 328, 326), (329, 331, 330, 328), (331, 333, 332, 330), (333, 335, 334, 332), (335, 337, 336, 334), (337, 339, 338, 336), (339, 341, 340, 338), (341, 343, 342, 340), (343, 345, 344, 342), (345, 347, 346, 344), (347, 349, 348, 346), (349, 351, 350, 348), (351, 353, 352, 350), (353, 355, 354, 352), (355, 357, 356, 354), (357, 359, 358, 356), (359, 361, 360, 358), (361, 363, 362, 360), (363, 365, 364, 362), (365, 367, 366, 364), (367, 369, 368, 366), (369, 371, 370, 368), (371, 373, 372, 370), (373, 0, 1, 372), (93, 374, 91), (374, 375, 91), (375, 376, 91), (376, 378, 377, 91), (378, 380, 379, 377), (380, 382, 381, 379), (382, 384, 383, 381), (384, 386, 385, 383), (386, 388, 387, 385), (388, 390, 389, 387), (390, 392, 391, 389), (392, 394, 393, 391), (394, 396, 395, 393), (396, 398, 397, 395), (398, 400, 399, 397), (400, 402, 401, 399), (402, 404, 403, 401), (404, 406, 405, 403), (406, 408, 407, 405), (408, 410, 409, 407), (410, 412, 411, 409), (412, 414, 413, 411), (414, 416, 415, 413), (416, 418, 417, 415), (418, 420, 419, 417), (420, 422, 421, 419), (422, 424, 423, 421), (424, 426, 425, 423), (426, 428, 427, 425), (428, 430, 429, 427), (430, 432, 431, 429), (432, 434, 433, 431), (434, 436, 435, 433), (436, 438, 437, 435), (438, 440, 439, 437), (440, 442, 441, 439), (442, 444, 443, 441), (444, 446, 445, 443), (446, 448, 447, 445), (448, 450, 449, 447), (450, 452, 451, 449), (452, 454, 453, 451), (454, 456, 455, 453), (456, 458, 457, 455), (458, 459, 461, 457), (459, 460, 461), (460, 94, 461), (373, 371, 369, 367, 365, 363, 361, 359, 357, 355, 353, 351, 349, 347, 345, 343, 341, 339, 337, 335, 333, 331, 329, 327, 325, 323, 321, 319, 317, 315, 313, 311, 309, 307, 305, 303, 301, 299, 297, 295, 293, 291, 289, 287, 285, 283, 281, 0), (251, 249, 247, 245, 243, 241, 239, 237, 235, 233, 231, 229, 227, 225, 223, 221, 219, 217, 215, 213, 211, 209, 207, 205, 203, 201, 199, 197, 195, 193, 191, 189, 187, 281, 279, 277, 275, 273, 271, 269, 267, 265, 263, 261, 259, 257, 255, 253), (94, 187, 185, 183, 181, 179, 177, 175, 173, 171, 169, 167, 165, 163, 161, 159, 157, 155, 153, 151, 149, 147, 145, 143, 141, 139, 137, 135, 133, 131, 129, 127, 125, 123, 121, 119, 117, 115, 113, 111, 109, 107, 105, 103, 101, 99, 97, 95), (378, 376, 375, 374, 93, 94, 460, 459, 458, 456, 454, 452, 450, 448, 446, 444, 442, 440, 438, 436, 434, 432, 430, 428, 426, 424, 422, 420, 418, 416, 414, 412, 410, 408, 406, 404, 402, 400, 398, 396, 394, 392, 390, 388, 386, 384, 382, 380), (0, 93, 92, 90, 88, 86, 84, 82, 80, 78, 76, 74, 72, 70, 68, 66, 64, 62, 60, 58, 56, 54, 52, 50, 48, 46, 44, 42, 40, 38, 36, 34, 32, 30, 28, 26, 24, 22, 20, 18, 16, 14, 12, 10, 8, 6, 4, 2), (462, 463, 465, 464), (464, 465, 467, 466), (466, 467, 469, 468), (468, 469, 471, 470), (470, 471, 473, 472), (472, 473, 475, 474), (474, 475, 477, 476), (476, 477, 479, 478), (478, 479, 481, 480), (480, 481, 483, 482), (482, 483, 485, 484), (484, 485, 487, 486), (486, 487, 489, 488), (488, 489, 491, 490), (490, 491, 493, 492), (492, 493, 495, 494), (494, 495, 497, 496), (496, 497, 499, 498), (498, 499, 501, 500), (500, 501, 503, 502), (502, 503, 505, 504), (504, 505, 507, 506), (506, 507, 509, 508), (508, 509, 511, 510), (510, 511, 513, 512), (512, 513, 515, 514), (514, 515, 517, 516), (516, 517, 519, 518), (518, 519, 521, 520), (520, 521, 523, 522), (465, 463, 525, 523, 521, 519, 517, 515, 513, 511, 509, 507, 505, 503, 501, 499, 497, 495, 493, 491, 489, 487, 485, 483, 481, 479, 477, 475, 473, 471, 469, 467), (522, 523, 525, 524), (524, 525, 463, 462), (462, 464, 466, 468, 470, 472, 474, 476, 478, 480, 482, 484, 486, 488, 490, 492, 494, 496, 498, 500, 502, 504, 506, 508, 510, 512, 514, 516, 518, 520, 522, 524), (779, 570, 530), (780, 779, 530, 531), (526, 780, 531, 532), (781, 526, 532, 533), (527, 781, 533, 534), (782, 527, 534, 535), (528, 782, 535, 536), (529, 528, 536, 537), (537, 536, 544, 545), (530, 570, 538), (531, 530, 538, 539), (532, 531, 539, 540), (533, 532, 540, 541), (534, 533, 541, 542), (535, 534, 542, 543), (536, 535, 543, 544), (541, 540, 548, 549), (542, 541, 549, 550), (543, 542, 550, 551), (544, 543, 551, 552), (545, 544, 552, 553), (538, 570, 546), (539, 538, 546, 547), (540, 539, 547, 548), (553, 552, 560, 561), (546, 570, 554), (547, 546, 554, 555), (548, 547, 555, 556), (549, 548, 556, 557), (550, 549, 557, 558), (551, 550, 558, 559), (552, 551, 559, 560), (558, 557, 565, 566), (559, 558, 566, 567), (560, 559, 567, 568), (561, 560, 568, 569), (554, 570, 562), (555, 554, 562, 563), (556, 555, 563, 564), (557, 556, 564, 565), (562, 570, 571), (563, 562, 571, 572), (564, 563, 572, 573), (565, 564, 573, 574), (566, 565, 574, 575), (567, 566, 575, 576), (568, 567, 576, 577), (569, 568, 577, 578), (575, 574, 582, 583), (576, 575, 583, 584), (577, 576, 584, 585), (578, 577, 585, 586), (571, 570, 579), (572, 571, 579, 580), (573, 572, 580, 581), (574, 573, 581, 582), (580, 579, 587, 588), (581, 580, 588, 589), (582, 581, 589, 590), (583, 582, 590, 591), (584, 583, 591, 592), (585, 584, 592, 593), (586, 585, 593, 594), (579, 570, 587), (592, 591, 599, 600), (593, 592, 600, 601), (594, 593, 601, 602), (587, 570, 595), (588, 587, 595, 596), (589, 588, 596, 597), (590, 589, 597, 598), (591, 590, 598, 599), (597, 596, 604, 605), (598, 597, 605, 606), (599, 598, 606, 607), (600, 599, 607, 608), (601, 600, 608, 609), (602, 601, 609, 610), (595, 570, 603), (596, 595, 603, 604), (609, 608, 616, 617), (610, 609, 617, 618), (603, 570, 611), (604, 603, 611, 612), (605, 604, 612, 613), (606, 605, 613, 614), (607, 606, 614, 615), (608, 607, 615, 616), (613, 612, 620, 621), (614, 613, 621, 622), (615, 614, 622, 623), (616, 615, 623, 624), (617, 616, 624, 625), (618, 617, 625, 626), (611, 570, 619), (612, 611, 619, 620), (625, 624, 632, 633), (626, 625, 633, 634), (619, 570, 627), (620, 619, 627, 628), (621, 620, 628, 629), (622, 621, 629, 630), (623, 622, 630, 631), (624, 623, 631, 632), (630, 629, 637, 638), (631, 630, 638, 639), (632, 631, 639, 640), (633, 632, 640, 641), (634, 633, 641, 642), (627, 570, 635), (628, 627, 635, 636), (629, 628, 636, 637), (642, 641, 649, 650), (635, 570, 643), (636, 635, 643, 644), (637, 636, 644, 645), (638, 637, 645, 646), (639, 638, 646, 647), (640, 639, 647, 648), (641, 640, 648, 649), (646, 645, 653, 654), (647, 646, 654, 655), (648, 647, 655, 656), (649, 648, 656, 657), (650, 649, 657, 658), (643, 570, 651), (644, 643, 651, 652), (645, 644, 652, 653), (658, 657, 665, 666), (651, 570, 659), (652, 651, 659, 660), (653, 652, 660, 661), (654, 653, 661, 662), (655, 654, 662, 663), (656, 655, 663, 664), (657, 656, 664, 665), (663, 662, 670, 671), (664, 663, 671, 672), (665, 664, 672, 673), (666, 665, 673, 674), (659, 570, 667), (660, 659, 667, 668), (661, 660, 668, 669), (662, 661, 669, 670), (668, 667, 675, 676), (669, 668, 676, 677), (670, 669, 677, 678), (671, 670, 678, 679), (672, 671, 679, 680), (673, 672, 680, 681), (674, 673, 681, 682), (667, 570, 675), (680, 679, 687, 688), (681, 680, 688, 689), (682, 681, 689, 690), (675, 570, 683), (676, 675, 683, 684), (677, 676, 684, 685), (678, 677, 685, 686), (679, 678, 686, 687), (684, 683, 691, 692), (685, 684, 692, 693), (686, 685, 693, 694), (687, 686, 694, 695), (688, 687, 695, 696), (689, 688, 696, 697), (690, 689, 697, 698), (683, 570, 691), (696, 695, 703, 704), (697, 696, 704, 705), (698, 697, 705, 706), (691, 570, 699), (692, 691, 699, 700), (693, 692, 700, 701), (694, 693, 701, 702), (695, 694, 702, 703), (701, 700, 708, 709), (702, 701, 709, 710), (703, 702, 710, 711), (704, 703, 711, 712), (705, 704, 712, 713), (706, 705, 713, 714), (699, 570, 707), (700, 699, 707, 708), (713, 712, 720, 721), (714, 713, 721, 722), (707, 570, 715), (708, 707, 715, 716), (709, 708, 716, 717), (710, 709, 717, 718), (711, 710, 718, 719), (712, 711, 719, 720), (717, 716, 724, 725), (718, 717, 725, 726), (719, 718, 726, 727), (720, 719, 727, 728), (721, 720, 728, 729), (722, 721, 729, 730), (715, 570, 723), (716, 715, 723, 724), (729, 728, 736, 737), (730, 729, 737, 738), (723, 570, 731), (724, 723, 731, 732), (725, 724, 732, 733), (726, 725, 733, 734), (727, 726, 734, 735), (728, 727, 735, 736), (734, 733, 741, 742), (735, 734, 742, 743), (736, 735, 743, 744), (737, 736, 744, 745), (738, 737, 745, 746), (731, 570, 739), (732, 731, 739, 740), (733, 732, 740, 741), (746, 745, 753, 754), (739, 570, 747), (740, 739, 747, 748), (741, 740, 748, 749), (742, 741, 749, 750), (743, 742, 750, 751), (744, 743, 751, 752), (745, 744, 752, 753), (751, 750, 758, 759), (752, 751, 759, 760), (753, 752, 760, 761), (754, 753, 761, 762), (747, 570, 755), (748, 747, 755, 756), (749, 748, 756, 757), (750, 749, 757, 758), (755, 570, 763), (756, 755, 763, 764), (757, 756, 764, 765), (758, 757, 765, 766), (759, 758, 766, 767), (760, 759, 767, 768), (761, 760, 768, 769), (762, 761, 769, 770), (767, 766, 774, 775), (768, 767, 775, 776), (769, 768, 776, 777), (770, 769, 777, 778), (763, 570, 771), (764, 763, 771, 772), (765, 764, 772, 773), (766, 765, 773, 774), (772, 771, 779, 780), (773, 772, 780, 526), (774, 773, 526, 781), (775, 774, 781, 527), (776, 775, 527, 782), (777, 776, 782, 528), (778, 777, 528, 529), (771, 570, 779)])
me_nurbspath_009.polygons.foreach_set('use_smooth', [1, 1, 1, 1, 1, 1, 1, 1, 1, 1, 1, 1, 1, 1, 1, 1, 1, 1, 1, 1, 1, 1, 1, 1, 1, 1, 1, 1, 1, 1, 1, 1, 1, 1, 1, 1, 1, 1, 1, 1, 1, 1, 1, 1, 1, 1, 1, 1, 1, 1, 1, 1, 1, 1, 1, 1, 1, 1, 1, 1, 1, 1, 1, 1, 1, 1, 1, 1, 1, 1, 1, 1, 1, 1, 1, 1, 1, 1, 1, 1, 1, 1, 1, 1, 1, 1, 1, 1, 1, 1, 1, 1, 1, 1, 1, 1, 1, 1, 1, 1, 1, 1, 1, 1, 1, 1, 1, 1, 1, 1, 1, 1, 1, 1, 1, 1, 1, 1, 1, 1, 1, 1, 1, 1, 1, 1, 1, 1, 1, 1, 1, 1, 1, 1, 1, 1, 1, 1, 1, 1, 1, 1, 1, 1, 1, 1, 1, 1, 1, 1, 1, 1, 1, 1, 1, 1, 1, 1, 1, 1, 1, 1, 1, 1, 1, 1, 1, 1, 1, 1, 1, 1, 1, 1, 1, 1, 1, 1, 1, 1, 1, 1, 1, 1, 1, 1, 1, 1, 1, 1, 1, 1, 1, 1, 1, 1, 1, 1, 1, 1, 1, 1, 1, 1, 1, 1, 1, 1, 1, 1, 1, 1, 1, 1, 1, 1, 1, 1, 1, 1, 1, 1, 1, 1, 1, 1, 1, 1, 1, 1, 1, 1, 1, 1, 1, 1, 1, 1, 1, 1, 0, 0, 0, 0, 0, 0, 0, 0, 0, 0, 0, 0, 0, 0, 0, 0, 0, 0, 0, 0, 0, 0, 0, 0, 0, 0, 0, 0, 0, 0, 0, 0, 0, 0, 0, 0, 0, 0, 0, 0, 0, 0, 0, 0, 0, 0, 0, 0, 0, 0, 0, 0, 0, 0, 0, 0, 0, 0, 0, 0, 0, 0, 0, 0, 0, 0, 0, 0, 0, 0, 0, 0, 0, 0, 0, 0, 0, 0, 0, 0, 0, 0, 0, 0, 0, 0, 0, 0, 0, 0, 0, 0, 0, 0, 0, 0, 0, 0, 0, 0, 0, 0, 0, 0, 0, 0, 0, 0, 0, 0, 0, 0, 0, 0, 0, 0, 0, 0, 0, 0, 0, 0, 0, 0, 0, 0, 0, 0, 0, 0, 0, 0, 0, 0, 0, 0, 0, 0, 0, 0, 0, 0, 0, 0, 0, 0, 0, 0, 0, 0, 0, 0, 0, 0, 0, 0, 0, 0, 0, 0, 0, 0, 0, 0, 0, 0, 0, 0, 0, 0, 0, 0, 0, 0, 0, 0, 0, 0, 0, 0, 0, 0, 0, 0, 0, 0, 0, 0, 0, 0, 0, 0, 0, 0, 0, 0, 0, 0, 0, 0, 0, 0, 0, 0, 0, 0, 0, 0, 0, 0, 0, 0, 0, 0, 0, 0, 0, 0, 0, 0, 0, 0, 0, 0, 0, 0, 0, 0, 0, 0, 0, 0, 0, 0, 0, 0, 0, 0, 0, 0, 0, 0, 0, 0, 0, 0, 0, 0, 0, 0, 0, 0, 0, 0, 0, 0, 0, 0, 0, 0, 0, 0, 0, 0, 0, 0, 0, 0, 0, 0, 0, 0, 0, 0, 0, 0, 0, 0, 0, 0, 0, 0, 0, 0, 0, 0, 0, 0, 0, 0])
_uv = me_nurbspath_009.uv_layers.new(name='UVMap')
_uv.uv.foreach_set('vector', [0.0, 1.0, 0.02128, 1.0, 0.02128, 0.0, 0.02128, 1.0, 0.04255, 1.0, 0.04255, 0.0, 0.02128, 0.0, 0.04255, 1.0, 0.06383, 1.0, 0.06383, 0.0, 0.04255, 0.0, 0.06383, 1.0, 0.08511, 1.0, 0.08511, 0.0, 0.06383, 0.0, 0.08511, 1.0, 0.1064, 1.0, 0.1064, 0.0, 0.08511, 0.0, 0.1064, 1.0, 0.1277, 1.0, 0.1277, 0.0, 0.1064, 0.0, 0.1277, 1.0, 0.1489, 1.0, 0.1489, 0.0, 0.1277, 0.0, 0.1489, 1.0, 0.1702, 1.0, 0.1702, 0.0, 0.1489, 0.0, 0.1702, 1.0, 0.1915, 1.0, 0.1915, 0.0, 0.1702, 0.0, 0.1915, 1.0, 0.2128, 1.0, 0.2128, 0.0, 0.1915, 0.0, 0.2128, 1.0, 0.234, 1.0, 0.234, 0.0, 0.2128, 0.0, 0.234, 1.0, 0.2553, 1.0, 0.2553, 0.0, 0.234, 0.0, 0.2553, 1.0, 0.2766, 1.0, 0.2766, 0.0, 0.2553, 0.0, 0.2766, 1.0, 0.2979, 1.0, 0.2979, 0.0, 0.2766, 0.0, 0.2979, 1.0, 0.3191, 1.0, 0.3191, 0.0, 0.2979, 0.0, 0.3191, 1.0, 0.3404, 1.0, 0.3404, 0.0, 0.3191, 0.0, 0.3404, 1.0, 0.3617, 1.0, 0.3617, 0.0, 0.3404, 0.0, 0.3617, 1.0, 0.383, 1.0, 0.383, 0.0, 0.3617, 0.0, 0.383, 1.0, 0.4043, 1.0, 0.4043, 0.0, 0.383, 0.0, 0.4043, 1.0, 0.4255, 1.0, 0.4255, 0.0, 0.4043, 0.0, 0.4255, 1.0, 0.4468, 1.0, 0.4468, 0.0, 0.4255, 0.0, 0.4468, 1.0, 0.4681, 1.0, 0.4681, 0.0, 0.4468, 0.0, 0.4681, 1.0, 0.4894, 1.0, 0.4894, 0.0, 0.4681, 0.0, 0.4894, 1.0, 0.5106, 1.0, 0.5106, 0.0, 0.4894, 0.0, 0.5106, 1.0, 0.5319, 1.0, 0.5319, 0.0, 0.5106, 0.0, 0.5319, 1.0, 0.5532, 1.0, 0.5532, 0.0, 0.5319, 0.0, 0.5532, 1.0, 0.5745, 1.0, 0.5745, 0.0, 0.5532, 0.0, 0.5745, 1.0, 0.5957, 1.0, 0.5957, 0.0, 0.5745, 0.0, 0.5957, 1.0, 0.617, 1.0, 0.617, 0.0, 0.5957, 0.0, 0.617, 1.0, 0.6383, 1.0, 0.6383, 0.0, 0.617, 0.0, 0.6383, 1.0, 0.6596, 1.0, 0.6596, 0.0, 0.6383, 0.0, 0.6596, 1.0, 0.6809, 1.0, 0.6809, 0.0, 0.6596, 0.0, 0.6809, 1.0, 0.7021, 1.0, 0.7021, 0.0, 0.6809, 0.0, 0.7021, 1.0, 0.7234, 1.0, 0.7234, 0.0, 0.7021, 0.0, 0.7234, 1.0, 0.7447, 1.0, 0.7447, 0.0, 0.7234, 0.0, 0.7447, 1.0, 0.766, 1.0, 0.766, 0.0, 0.7447, 0.0, 0.766, 1.0, 0.7872, 1.0, 0.7872, 0.0, 0.766, 0.0, 0.7872, 1.0, 0.8085, 1.0, 0.8085, 0.0, 0.7872, 0.0, 0.8085, 1.0, 0.8298, 1.0, 0.8298, 0.0, 0.8085, 0.0, 0.8298, 1.0, 0.8511, 1.0, 0.8511, 0.0, 0.8298, 0.0, 0.8511, 1.0, 0.8723, 1.0, 0.8723, 0.0, 0.8511, 0.0, 0.8723, 1.0, 0.8936, 1.0, 0.8936, 0.0, 0.8723, 0.0, 0.8936, 1.0, 0.9149, 1.0, 0.9149, 0.0, 0.8936, 0.0, 0.9149, 1.0, 0.9362, 1.0, 0.9362, 0.0, 0.9149, 0.0, 0.9362, 1.0, 0.9574, 1.0, 0.9574, 0.0, 0.9362, 0.0, 0.9574, 1.0, 0.9787, 1.0, 0.9787, 0.0, 0.9574, 0.0, 0.9787, 1.0, 1.0, 1.0, 0.9787, 0.0, 0.0001801, 1.0, 0.02128, 1.0, 0.02128, 0.0, 0.02128, 1.0, 0.04255, 1.0, 0.04255, 0.0, 0.02128, 0.0, 0.04255, 1.0, 0.06383, 1.0, 0.06383, 0.0, 0.04255, 0.0, 0.06383, 1.0, 0.08511, 1.0, 0.08511, 0.0, 0.06383, 0.0, 0.08511, 1.0, 0.1064, 1.0, 0.1064, 0.0, 0.08511, 0.0, 0.1064, 1.0, 0.1277, 1.0, 0.1277, 0.0, 0.1064, 0.0, 0.1277, 1.0, 0.1489, 1.0, 0.1489, 0.0, 0.1277, 0.0, 0.1489, 1.0, 0.1702, 1.0, 0.1702, 0.0, 0.1489, 0.0, 0.1702, 1.0, 0.1915, 1.0, 0.1915, 0.0, 0.1702, 0.0, 0.1915, 1.0, 0.2128, 1.0, 0.2128, 0.0, 0.1915, 0.0, 0.2128, 1.0, 0.234, 1.0, 0.234, 0.0, 0.2128, 0.0, 0.234, 1.0, 0.2553, 1.0, 0.2553, 0.0, 0.234, 0.0, 0.2553, 1.0, 0.2766, 1.0, 0.2766, 0.0, 0.2553, 0.0, 0.2766, 1.0, 0.2979, 1.0, 0.2979, 0.0, 0.2766, 0.0, 0.2979, 1.0, 0.3191, 1.0, 0.3191, 0.0, 0.2979, 0.0, 0.3191, 1.0, 0.3404, 1.0, 0.3404, 0.0, 0.3191, 0.0, 0.3404, 1.0, 0.3617, 1.0, 0.3617, 0.0, 0.3404, 0.0, 0.3617, 1.0, 0.383, 1.0, 0.383, 0.0, 0.3617, 0.0, 0.383, 1.0, 0.4043, 1.0, 0.4043, 0.0, 0.383, 0.0, 0.4043, 1.0, 0.4255, 1.0, 0.4255, 0.0, 0.4043, 0.0, 0.4255, 1.0, 0.4468, 1.0, 0.4468, 0.0, 0.4255, 0.0, 0.4468, 1.0, 0.4681, 1.0, 0.4681, 0.0, 0.4468, 0.0, 0.4681, 1.0, 0.4894, 1.0, 0.4894, 0.0, 0.4681, 0.0, 0.4894, 1.0, 0.5106, 1.0, 0.5106, 0.0, 0.4894, 0.0, 0.5106, 1.0, 0.5319, 1.0, 0.5319, 0.0, 0.5106, 0.0, 0.5319, 1.0, 0.5532, 1.0, 0.5532, 0.0, 0.5319, 0.0, 0.5532, 1.0, 0.5745, 1.0, 0.5745, 0.0, 0.5532, 0.0, 0.5745, 1.0, 0.5957, 1.0, 0.5957, 0.0, 0.5745, 0.0, 0.5957, 1.0, 0.617, 1.0, 0.617, 0.0, 0.5957, 0.0, 0.617, 1.0, 0.6383, 1.0, 0.6383, 0.0, 0.617, 0.0, 0.6383, 1.0, 0.6596, 1.0, 0.6596, 0.0, 0.6383, 0.0, 0.6596, 1.0, 0.6809, 1.0, 0.6809, 0.0, 0.6596, 0.0, 0.6809, 1.0, 0.7021, 1.0, 0.7021, 0.0, 0.6809, 0.0, 0.7021, 1.0, 0.7234, 1.0, 0.7234, 0.0, 0.7021, 0.0, 0.7234, 1.0, 0.7447, 1.0, 0.7447, 0.0, 0.7234, 0.0, 0.7447, 1.0, 0.766, 1.0, 0.766, 0.0, 0.7447, 0.0, 0.766, 1.0, 0.7872, 1.0, 0.7872, 0.0, 0.766, 0.0, 0.7872, 1.0, 0.8085, 1.0, 0.8085, 0.0, 0.7872, 0.0, 0.8085, 1.0, 0.8298, 1.0, 0.8298, 0.0, 0.8085, 0.0, 0.8298, 1.0, 0.8511, 1.0, 0.8511, 0.0, 0.8298, 0.0, 0.8511, 1.0, 0.8723, 1.0, 0.8723, 0.0, 0.8511, 0.0, 0.8723, 1.0, 0.8936, 1.0, 0.8936, 0.0, 0.8723, 0.0, 0.8936, 1.0, 0.9149, 1.0, 0.9149, 0.0, 0.8936, 0.0, 0.9149, 1.0, 0.9362, 1.0, 0.9362, 0.0, 0.9149, 0.0, 0.9362, 1.0, 0.9574, 1.0, 0.9574, 0.0, 0.9362, 0.0, 0.9574, 1.0, 0.9787, 1.0, 0.9787, 0.0, 0.9574, 0.0, 0.9787, 1.0, 1.0, 1.0, 1.0, 0.0, 0.9787, 0.0, 0.0, 1.0, 0.02128, 1.0, 0.02128, 0.0, 0.0, 0.0, 0.02128, 1.0, 0.04255, 1.0, 0.04255, 0.0, 0.02128, 0.0, 0.04255, 1.0, 0.06383, 1.0, 0.06383, 0.0, 0.04255, 0.0, 0.06383, 1.0, 0.08511, 1.0, 0.08511, 0.0, 0.06383, 0.0, 0.08511, 1.0, 0.1064, 1.0, 0.1064, 0.0, 0.08511, 0.0, 0.1064, 1.0, 0.1277, 1.0, 0.1277, 0.0, 0.1064, 0.0, 0.1277, 1.0, 0.1489, 1.0, 0.1489, 0.0, 0.1277, 0.0, 0.1489, 1.0, 0.1702, 1.0, 0.1702, 0.0, 0.1489, 0.0, 0.1702, 1.0, 0.1915, 1.0, 0.1915, 0.0, 0.1702, 0.0, 0.1915, 1.0, 0.2128, 1.0, 0.2128, 0.0, 0.1915, 0.0, 0.2128, 1.0, 0.234, 1.0, 0.234, 0.0, 0.2128, 0.0, 0.234, 1.0, 0.2553, 1.0, 0.2553, 0.0, 0.234, 0.0, 0.2553, 1.0, 0.2766, 1.0, 0.2766, 0.0, 0.2553, 0.0, 0.2766, 1.0, 0.2979, 1.0, 0.2979, 0.0, 0.2766, 0.0, 0.2979, 1.0, 0.3191, 1.0, 0.3191, 0.0, 0.2979, 0.0, 0.3191, 1.0, 0.3404, 1.0, 0.3404, 0.0, 0.3191, 0.0, 0.3404, 1.0, 0.3617, 1.0, 0.3617, 0.0, 0.3404, 0.0, 0.3617, 1.0, 0.383, 1.0, 0.383, 0.0, 0.3617, 0.0, 0.383, 1.0, 0.4043, 1.0, 0.4043, 0.0, 0.383, 0.0, 0.4043, 1.0, 0.4255, 1.0, 0.4255, 0.0, 0.4043, 0.0, 0.4255, 1.0, 0.4468, 1.0, 0.4468, 0.0, 0.4255, 0.0, 0.4468, 1.0, 0.4681, 1.0, 0.4681, 0.0, 0.4468, 0.0, 0.4681, 1.0, 0.4894, 1.0, 0.4894, 0.0, 0.4681, 0.0, 0.4894, 1.0, 0.5106, 1.0, 0.5106, 0.0, 0.4894, 0.0, 0.5106, 1.0, 0.5319, 1.0, 0.5319, 0.0, 0.5106, 0.0, 0.5319, 1.0, 0.5532, 1.0, 0.5532, 0.0, 0.5319, 0.0, 0.5532, 1.0, 0.5745, 1.0, 0.5745, 0.0, 0.5532, 0.0, 0.5745, 1.0, 0.5957, 1.0, 0.5957, 0.0, 0.5745, 0.0, 0.5957, 1.0, 0.617, 1.0, 0.617, 0.0, 0.5957, 0.0, 0.617, 1.0, 0.6383, 1.0, 0.6383, 0.0, 0.617, 0.0, 0.6383, 1.0, 0.6596, 1.0, 0.6596, 0.0, 0.6383, 0.0, 0.6596, 1.0, 0.6809, 1.0, 0.6809, 0.0, 0.6596, 0.0, 0.6809, 1.0, 0.7021, 1.0, 0.7021, 0.0, 0.6809, 0.0, 0.7021, 1.0, 0.7234, 1.0, 0.7234, 0.0, 0.7021, 0.0, 0.7234, 1.0, 0.7447, 1.0, 0.7447, 0.0, 0.7234, 0.0, 0.7447, 1.0, 0.766, 1.0, 0.766, 0.0, 0.7447, 0.0, 0.766, 1.0, 0.7872, 1.0, 0.7872, 0.0, 0.766, 0.0, 0.7872, 1.0, 0.8085, 1.0, 0.8085, 0.0, 0.7872, 0.0, 0.8085, 1.0, 0.8298, 1.0, 0.8298, 0.0, 0.8085, 0.0, 0.8298, 1.0, 0.8511, 1.0, 0.8511, 0.0, 0.8298, 0.0, 0.8511, 1.0, 0.8723, 1.0, 0.8723, 0.0, 0.8511, 0.0, 0.8723, 1.0, 0.8936, 1.0, 0.8936, 0.0, 0.8723, 0.0, 0.8936, 1.0, 0.9149, 1.0, 0.9149, 0.0, 0.8936, 0.0, 0.9149, 1.0, 0.9362, 1.0, 0.9362, 0.0, 0.9149, 0.0, 0.9362, 1.0, 0.9574, 1.0, 0.9574, 0.0, 0.9362, 0.0, 0.9574, 1.0, 0.9787, 1.0, 0.9787, 0.0, 0.9574, 0.0, 0.9787, 1.0, 1.0, 1.0, 1.0, 0.0, 0.9787, 0.0, 0.0, 1.0, 0.02128, 1.0, 0.02128, 0.0, 0.0, 0.0, 0.02128, 1.0, 0.04255, 1.0, 0.04255, 0.0, 0.02128, 0.0, 0.04255, 1.0, 0.06383, 1.0, 0.06383, 0.0, 0.04255, 0.0, 0.06383, 1.0, 0.08511, 1.0, 0.08511, 0.0, 0.06383, 0.0, 0.08511, 1.0, 0.1064, 1.0, 0.1064, 0.0, 0.08511, 0.0, 0.1064, 1.0, 0.1277, 1.0, 0.1277, 0.0, 0.1064, 0.0, 0.1277, 1.0, 0.1489, 1.0, 0.1489, 0.0, 0.1277, 0.0, 0.1489, 1.0, 0.1702, 1.0, 0.1702, 0.0, 0.1489, 0.0, 0.1702, 1.0, 0.1915, 1.0, 0.1915, 0.0, 0.1702, 0.0, 0.1915, 1.0, 0.2128, 1.0, 0.2128, 0.0, 0.1915, 0.0, 0.2128, 1.0, 0.234, 1.0, 0.234, 0.0, 0.2128, 0.0, 0.234, 1.0, 0.2553, 1.0, 0.2553, 0.0, 0.234, 0.0, 0.2553, 1.0, 0.2766, 1.0, 0.2766, 0.0, 0.2553, 0.0, 0.2766, 1.0, 0.2979, 1.0, 0.2979, 0.0, 0.2766, 0.0, 0.2979, 1.0, 0.3191, 1.0, 0.3191, 0.0, 0.2979, 0.0, 0.3191, 1.0, 0.3404, 1.0, 0.3404, 0.0, 0.3191, 0.0, 0.3404, 1.0, 0.3617, 1.0, 0.3617, 0.0, 0.3404, 0.0, 0.3617, 1.0, 0.383, 1.0, 0.383, 0.0, 0.3617, 0.0, 0.383, 1.0, 0.4043, 1.0, 0.4043, 0.0, 0.383, 0.0, 0.4043, 1.0, 0.4255, 1.0, 0.4255, 0.0, 0.4043, 0.0, 0.4255, 1.0, 0.4468, 1.0, 0.4468, 0.0, 0.4255, 0.0, 0.4468, 1.0, 0.4681, 1.0, 0.4681, 0.0, 0.4468, 0.0, 0.4681, 1.0, 0.4894, 1.0, 0.4894, 0.0, 0.4681, 0.0, 0.4894, 1.0, 0.5106, 1.0, 0.5106, 0.0, 0.4894, 0.0, 0.5106, 1.0, 0.5319, 1.0, 0.5319, 0.0, 0.5106, 0.0, 0.5319, 1.0, 0.5532, 1.0, 0.5532, 0.0, 0.5319, 0.0, 0.5532, 1.0, 0.5745, 1.0, 0.5745, 0.0, 0.5532, 0.0, 0.5745, 1.0, 0.5957, 1.0, 0.5957, 0.0, 0.5745, 0.0, 0.5957, 1.0, 0.617, 1.0, 0.617, 0.0, 0.5957, 0.0, 0.617, 1.0, 0.6383, 1.0, 0.6383, 0.0, 0.617, 0.0, 0.6383, 1.0, 0.6596, 1.0, 0.6596, 0.0, 0.6383, 0.0, 0.6596, 1.0, 0.6809, 1.0, 0.6809, 0.0, 0.6596, 0.0, 0.6809, 1.0, 0.7021, 1.0, 0.7021, 0.0, 0.6809, 0.0, 0.7021, 1.0, 0.7234, 1.0, 0.7234, 0.0, 0.7021, 0.0, 0.7234, 1.0, 0.7447, 1.0, 0.7447, 0.0, 0.7234, 0.0, 0.7447, 1.0, 0.766, 1.0, 0.766, 0.0, 0.7447, 0.0, 0.766, 1.0, 0.7872, 1.0, 0.7872, 0.0, 0.766, 0.0, 0.7872, 1.0, 0.8085, 1.0, 0.8085, 0.0, 0.7872, 0.0, 0.8085, 1.0, 0.8298, 1.0, 0.8298, 0.0, 0.8085, 0.0, 0.8298, 1.0, 0.8511, 1.0, 0.8511, 0.0, 0.8298, 0.0, 0.8511, 1.0, 0.8723, 1.0, 0.8723, 0.0, 0.8511, 0.0, 0.8723, 1.0, 0.8936, 1.0, 0.8936, 0.0, 0.8723, 0.0, 0.8936, 1.0, 0.9149, 1.0, 0.9149, 0.0, 0.8936, 0.0, 0.9149, 1.0, 0.9362, 1.0, 0.9362, 0.0, 0.9149, 0.0, 0.9362, 1.0, 0.9574, 1.0, 0.9574, 0.0, 0.9362, 0.0, 0.9574, 1.0, 0.9787, 1.0, 0.9787, 0.0, 0.9574, 0.0, 0.9787, 1.0, 1.0, 1.0, 1.0, 0.0, 0.9787, 0.0, 0.0, 1.0, 0.02128, 1.0, 0.2576, 0.01891, 0.02128, 1.0, 0.04255, 1.0, 0.2576, 0.01891, 0.04255, 1.0, 0.06383, 1.0, 0.2576, 0.01891, 0.06383, 1.0, 0.08511, 1.0, 0.08511, 0.0, 0.06383, 0.0, 0.08511, 1.0, 0.1064, 1.0, 0.1064, 0.0, 0.08511, 0.0, 0.1064, 1.0, 0.1277, 1.0, 0.1277, 0.0, 0.1064, 0.0, 0.1277, 1.0, 0.1489, 1.0, 0.1489, 0.0, 0.1277, 0.0, 0.1489, 1.0, 0.1702, 1.0, 0.1702, 0.0, 0.1489, 0.0, 0.1702, 1.0, 0.1915, 1.0, 0.1915, 0.0, 0.1702, 0.0, 0.1915, 1.0, 0.2128, 1.0, 0.2128, 0.0, 0.1915, 0.0, 0.2128, 1.0, 0.234, 1.0, 0.234, 0.0, 0.2128, 0.0, 0.234, 1.0, 0.2553, 1.0, 0.2553, 0.0, 0.234, 0.0, 0.2553, 1.0, 0.2766, 1.0, 0.2766, 0.0, 0.2553, 0.0, 0.2766, 1.0, 0.2979, 1.0, 0.2979, 0.0, 0.2766, 0.0, 0.2979, 1.0, 0.3191, 1.0, 0.3191, 0.0, 0.2979, 0.0, 0.3191, 1.0, 0.3404, 1.0, 0.3404, 0.0, 0.3191, 0.0, 0.3404, 1.0, 0.3617, 1.0, 0.3617, 0.0, 0.3404, 0.0, 0.3617, 1.0, 0.383, 1.0, 0.383, 0.0, 0.3617, 0.0, 0.383, 1.0, 0.4043, 1.0, 0.4043, 0.0, 0.383, 0.0, 0.4043, 1.0, 0.4255, 1.0, 0.4255, 0.0, 0.4043, 0.0, 0.4255, 1.0, 0.4468, 1.0, 0.4468, 0.0, 0.4255, 0.0, 0.4468, 1.0, 0.4681, 1.0, 0.4681, 0.0, 0.4468, 0.0, 0.4681, 1.0, 0.4894, 1.0, 0.4894, 0.0, 0.4681, 0.0, 0.4894, 1.0, 0.5106, 1.0, 0.5106, 0.0, 0.4894, 0.0, 0.5106, 1.0, 0.5319, 1.0, 0.5319, 0.0, 0.5106, 0.0, 0.5319, 1.0, 0.5532, 1.0, 0.5532, 0.0, 0.5319, 0.0, 0.5532, 1.0, 0.5745, 1.0, 0.5745, 0.0, 0.5532, 0.0, 0.5745, 1.0, 0.5957, 1.0, 0.5957, 0.0, 0.5745, 0.0, 0.5957, 1.0, 0.617, 1.0, 0.617, 0.0, 0.5957, 0.0, 0.617, 1.0, 0.6383, 1.0, 0.6383, 0.0, 0.617, 0.0, 0.6383, 1.0, 0.6596, 1.0, 0.6596, 0.0, 0.6383, 0.0, 0.6596, 1.0, 0.6809, 1.0, 0.6809, 0.0, 0.6596, 0.0, 0.6809, 1.0, 0.7021, 1.0, 0.7021, 0.0, 0.6809, 0.0, 0.7021, 1.0, 0.7234, 1.0, 0.7234, 0.0, 0.7021, 0.0, 0.7234, 1.0, 0.7447, 1.0, 0.7447, 0.0, 0.7234, 0.0, 0.7447, 1.0, 0.766, 1.0, 0.766, 0.0, 0.7447, 0.0, 0.766, 1.0, 0.7872, 1.0, 0.7872, 0.0, 0.766, 0.0, 0.7872, 1.0, 0.8085, 1.0, 0.8085, 0.0, 0.7872, 0.0, 0.8085, 1.0, 0.8298, 1.0, 0.8298, 0.0, 0.8085, 0.0, 0.8298, 1.0, 0.8511, 1.0, 0.8511, 0.0, 0.8298, 0.0, 0.8511, 1.0, 0.8723, 1.0, 0.8723, 0.0, 0.8511, 0.0, 0.8723, 1.0, 0.8936, 1.0, 0.8936, 0.0, 0.8723, 0.0, 0.8936, 1.0, 0.9149, 1.0, 0.9149, 0.0, 0.8936, 0.0, 0.9149, 1.0, 0.9362, 1.0, 0.9362, 0.0, 0.9149, 0.0, 0.9362, 1.0, 0.9574, 1.0, 0.9574, 0.0, 0.9362, 0.0, 0.9574, 1.0, 0.9787, 1.0, 0.9574, 0.0, 0.9787, 1.0, 1.0, 1.0, 0.982, -0.003193, 0.9787, 1.0, 0.9574, 1.0, 0.9362, 1.0, 0.9149, 1.0, 0.8936, 1.0, 0.8723, 1.0, 0.8511, 1.0, 0.8298, 1.0, 0.8085, 1.0, 0.7872, 1.0, 0.766, 1.0, 0.7447, 1.0, 0.7234, 1.0, 0.7021, 1.0, 0.6809, 1.0, 0.6596, 1.0, 0.6383, 1.0, 0.617, 1.0, 0.5957, 1.0, 0.5745, 1.0, 0.5532, 1.0, 0.5319, 1.0, 0.5106, 1.0, 0.4894, 1.0, 0.4681, 1.0, 0.4468, 1.0, 0.4255, 1.0, 0.4043, 1.0, 0.383, 1.0, 0.3617, 1.0, 0.3404, 1.0, 0.3191, 1.0, 0.2979, 1.0, 0.2766, 1.0, 0.2553, 1.0, 0.234, 1.0, 0.2128, 1.0, 0.1915, 1.0, 0.1702, 1.0, 0.1489, 1.0, 0.1277, 1.0, 0.1064, 1.0, 0.08511, 1.0, 0.06383, 1.0, 0.04255, 1.0, 0.02128, 1.0, 0.0, 1.0, 1.0, 1.0, 0.6809, 1.0, 0.6596, 1.0, 0.6383, 1.0, 0.617, 1.0, 0.5957, 1.0, 0.5745, 1.0, 0.5532, 1.0, 0.5319, 1.0, 0.5106, 1.0, 0.4894, 1.0, 0.4681, 1.0, 0.4468, 1.0, 0.4255, 1.0, 0.4043, 1.0, 0.383, 1.0, 0.3617, 1.0, 0.3404, 1.0, 0.3191, 1.0, 0.2979, 1.0, 0.2766, 1.0, 0.2553, 1.0, 0.234, 1.0, 0.2128, 1.0, 0.1915, 1.0, 0.1702, 1.0, 0.1489, 1.0, 0.1277, 1.0, 0.1064, 1.0, 0.08511, 1.0, 0.06383, 1.0, 0.04255, 1.0, 0.02128, 1.0, 0.0, 1.0, 1.0, 1.0, 0.9787, 1.0, 0.9574, 1.0, 0.9362, 1.0, 0.9149, 1.0, 0.8936, 1.0, 0.8723, 1.0, 0.8511, 1.0, 0.8298, 1.0, 0.8085, 1.0, 0.7872, 1.0, 0.766, 1.0, 0.7447, 1.0, 0.7234, 1.0, 0.7021, 1.0, 0.0001801, 1.0, 1.0, 1.0, 0.9787, 1.0, 0.9574, 1.0, 0.9362, 1.0, 0.9149, 1.0, 0.8936, 1.0, 0.8723, 1.0, 0.8511, 1.0, 0.8298, 1.0, 0.8085, 1.0, 0.7872, 1.0, 0.766, 1.0, 0.7447, 1.0, 0.7234, 1.0, 0.7021, 1.0, 0.6809, 1.0, 0.6596, 1.0, 0.6383, 1.0, 0.617, 1.0, 0.5957, 1.0, 0.5745, 1.0, 0.5532, 1.0, 0.5319, 1.0, 0.5106, 1.0, 0.4894, 1.0, 0.4681, 1.0, 0.4468, 1.0, 0.4255, 1.0, 0.4043, 1.0, 0.383, 1.0, 0.3617, 1.0, 0.3404, 1.0, 0.3191, 1.0, 0.2979, 1.0, 0.2766, 1.0, 0.2553, 1.0, 0.234, 1.0, 0.2128, 1.0, 0.1915, 1.0, 0.1702, 1.0, 0.1489, 1.0, 0.1277, 1.0, 0.1064, 1.0, 0.08511, 1.0, 0.06383, 1.0, 0.04255, 1.0, 0.02128, 1.0, 0.08511, 1.0, 0.06383, 1.0, 0.04255, 1.0, 0.02128, 1.0, 0.0, 1.0, 1.0, 1.0, 0.9787, 1.0, 0.9574, 1.0, 0.9362, 1.0, 0.9149, 1.0, 0.8936, 1.0, 0.8723, 1.0, 0.8511, 1.0, 0.8298, 1.0, 0.8085, 1.0, 0.7872, 1.0, 0.766, 1.0, 0.7447, 1.0, 0.7234, 1.0, 0.7021, 1.0, 0.6809, 1.0, 0.6596, 1.0, 0.6383, 1.0, 0.617, 1.0, 0.5957, 1.0, 0.5745, 1.0, 0.5532, 1.0, 0.5319, 1.0, 0.5106, 1.0, 0.4894, 1.0, 0.4681, 1.0, 0.4468, 1.0, 0.4255, 1.0, 0.4043, 1.0, 0.383, 1.0, 0.3617, 1.0, 0.3404, 1.0, 0.3191, 1.0, 0.2979, 1.0, 0.2766, 1.0, 0.2553, 1.0, 0.234, 1.0, 0.2128, 1.0, 0.1915, 1.0, 0.1702, 1.0, 0.1489, 1.0, 0.1277, 1.0, 0.1064, 1.0, 0.0, 1.0, 1.0, 1.0, 0.9787, 1.0, 0.9574, 1.0, 0.9362, 1.0, 0.9149, 1.0, 0.8936, 1.0, 0.8723, 1.0, 0.8511, 1.0, 0.8298, 1.0, 0.8085, 1.0, 0.7872, 1.0, 0.766, 1.0, 0.7447, 1.0, 0.7234, 1.0, 0.7021, 1.0, 0.6809, 1.0, 0.6596, 1.0, 0.6383, 1.0, 0.617, 1.0, 0.5957, 1.0, 0.5745, 1.0, 0.5532, 1.0, 0.5319, 1.0, 0.5106, 1.0, 0.4894, 1.0, 0.4681, 1.0, 0.4468, 1.0, 0.4255, 1.0, 0.4043, 1.0, 0.383, 1.0, 0.3617, 1.0, 0.3404, 1.0, 0.3191, 1.0, 0.2979, 1.0, 0.2766, 1.0, 0.2553, 1.0, 0.234, 1.0, 0.2128, 1.0, 0.1915, 1.0, 0.1702, 1.0, 0.1489, 1.0, 0.1277, 1.0, 0.1064, 1.0, 0.08511, 1.0, 0.06383, 1.0, 0.04255, 1.0, 0.02128, 1.0, 1.0, 0.5, 1.0, 1.0, 0.9688, 1.0, 0.9688, 0.5, 0.9688, 0.5, 0.9688, 1.0, 0.9375, 1.0, 0.9375, 0.5, 0.9375, 0.5, 0.9375, 1.0, 0.9062, 1.0, 0.9062, 0.5, 0.9062, 0.5, 0.9062, 1.0, 0.875, 1.0, 0.875, 0.5, 0.875, 0.5, 0.875, 1.0, 0.8438, 1.0, 0.8438, 0.5, 0.8438, 0.5, 0.8438, 1.0, 0.8125, 1.0, 0.8125, 0.5, 0.8125, 0.5, 0.8125, 1.0, 0.7812, 1.0, 0.7812, 0.5, 0.7812, 0.5, 0.7812, 1.0, 0.75, 1.0, 0.75, 0.5, 0.75, 0.5, 0.75, 1.0, 0.7188, 1.0, 0.7188, 0.5, 0.7188, 0.5, 0.7188, 1.0, 0.6875, 1.0, 0.6875, 0.5, 0.6875, 0.5, 0.6875, 1.0, 0.6562, 1.0, 0.6562, 0.5, 0.6562, 0.5, 0.6562, 1.0, 0.625, 1.0, 0.625, 0.5, 0.625, 0.5, 0.625, 1.0, 0.5938, 1.0, 0.5938, 0.5, 0.5938, 0.5, 0.5938, 1.0, 0.5625, 1.0, 0.5625, 0.5, 0.5625, 0.5, 0.5625, 1.0, 0.5312, 1.0, 0.5312, 0.5, 0.5312, 0.5, 0.5312, 1.0, 0.5, 1.0, 0.5, 0.5, 0.5, 0.5, 0.5, 1.0, 0.4688, 1.0, 0.4688, 0.5, 0.4688, 0.5, 0.4688, 1.0, 0.4375, 1.0, 0.4375, 0.5, 0.4375, 0.5, 0.4375, 1.0, 0.4062, 1.0, 0.4062, 0.5, 0.4062, 0.5, 0.4062, 1.0, 0.375, 1.0, 0.375, 0.5, 0.375, 0.5, 0.375, 1.0, 0.3438, 1.0, 0.3438, 0.5, 0.3438, 0.5, 0.3438, 1.0, 0.3125, 1.0, 0.3125, 0.5, 0.3125, 0.5, 0.3125, 1.0, 0.2812, 1.0, 0.2812, 0.5, 0.2812, 0.5, 0.2812, 1.0, 0.25, 1.0, 0.25, 0.5, 0.25, 0.5, 0.25, 1.0, 0.2188, 1.0, 0.2188, 0.5, 0.2188, 0.5, 0.2188, 1.0, 0.1875, 1.0, 0.1875, 0.5, 0.1875, 0.5, 0.1875, 1.0, 0.1562, 1.0, 0.1562, 0.5, 0.1562, 0.5, 0.1562, 1.0, 0.125, 1.0, 0.125, 0.5, 0.125, 0.5, 0.125, 1.0, 0.09375, 1.0, 0.09375, 0.5, 0.09375, 0.5, 0.09375, 1.0, 0.0625, 1.0, 0.0625, 0.5, 0.2968, 0.4854, 0.25, 0.49, 0.2032, 0.4854, 0.1582, 0.4717, 0.1167, 0.4496, 0.08029, 0.4197, 0.05045, 0.3833, 0.02827, 0.3418, 0.01461, 0.2968, 0.01, 0.25, 0.01461, 0.2032, 0.02827, 0.1582, 0.05045, 0.1167, 0.08029, 0.08029, 0.1167, 0.05045, 0.1582, 0.02827, 0.2032, 0.01461, 0.25, 0.01, 0.2968, 0.01461, 0.3418, 0.02827, 0.3833, 0.05045, 0.4197, 0.08029, 0.4496, 0.1167, 0.4717, 0.1582, 0.4854, 0.2032, 0.49, 0.25, 0.4854, 0.2968, 0.4717, 0.3418, 0.4496, 0.3833, 0.4197, 0.4197, 0.3833, 0.4496, 0.3418, 0.4717, 0.0625, 0.5, 0.0625, 1.0, 0.03125, 1.0, 0.03125, 0.5, 0.03125, 0.5, 0.03125, 1.0, 0.0, 1.0, 0.0, 0.5, 0.75, 0.49, 0.7968, 0.4854, 0.8418, 0.4717, 0.8833, 0.4496, 0.9197, 0.4197, 0.9496, 0.3833, 0.9717, 0.3418, 0.9854, 0.2968, 0.99, 0.25, 0.9854, 0.2032, 0.9717, 0.1582, 0.9496, 0.1167, 0.9197, 0.08029, 0.8833, 0.05045, 0.8418, 0.02827, 0.7968, 0.01461, 0.75, 0.01, 0.7032, 0.01461, 0.6582, 0.02827, 0.6167, 0.05045, 0.5803, 0.08029, 0.5504, 0.1167, 0.5283, 0.1582, 0.5146, 0.2032, 0.51, 0.25, 0.5146, 0.2968, 0.5283, 0.3418, 0.5504, 0.3833, 0.5803, 0.4197, 0.6167, 0.4496, 0.6582, 0.4717, 0.7032, 0.4854, 0.75, 0.9375, 0.7344, 1.0, 0.7188, 0.9375, 0.75, 0.875, 0.75, 0.9375, 0.7188, 0.9375, 0.7188, 0.875, 0.75, 0.8125, 0.75, 0.875, 0.7188, 0.875, 0.7188, 0.8125, 0.75, 0.75, 0.75, 0.8125, 0.7188, 0.8125, 0.7188, 0.75, 0.75, 0.6875, 0.75, 0.75, 0.7188, 0.75, 0.7188, 0.6875, 0.75, 0.625, 0.75, 0.6875, 0.7188, 0.6875, 0.7188, 0.625, 0.75, 0.5625, 0.75, 0.625, 0.7188, 0.625, 0.7188, 0.5625, 0.75, 0.5, 0.75, 0.5625, 0.7188, 0.5625, 0.7188, 0.5, 0.7188, 0.5, 0.7188, 0.5625, 0.6875, 0.5625, 0.6875, 0.5, 0.7188, 0.9375, 0.7031, 1.0, 0.6875, 0.9375, 0.7188, 0.875, 0.7188, 0.9375, 0.6875, 0.9375, 0.6875, 0.875, 0.7188, 0.8125, 0.7188, 0.875, 0.6875, 0.875, 0.6875, 0.8125, 0.7188, 0.75, 0.7188, 0.8125, 0.6875, 0.8125, 0.6875, 0.75, 0.7188, 0.6875, 0.7188, 0.75, 0.6875, 0.75, 0.6875, 0.6875, 0.7188, 0.625, 0.7188, 0.6875, 0.6875, 0.6875, 0.6875, 0.625, 0.7188, 0.5625, 0.7188, 0.625, 0.6875, 0.625, 0.6875, 0.5625, 0.6875, 0.75, 0.6875, 0.8125, 0.6562, 0.8125, 0.6562, 0.75, 0.6875, 0.6875, 0.6875, 0.75, 0.6562, 0.75, 0.6562, 0.6875, 0.6875, 0.625, 0.6875, 0.6875, 0.6562, 0.6875, 0.6562, 0.625, 0.6875, 0.5625, 0.6875, 0.625, 0.6562, 0.625, 0.6562, 0.5625, 0.6875, 0.5, 0.6875, 0.5625, 0.6562, 0.5625, 0.6562, 0.5, 0.6875, 0.9375, 0.6719, 1.0, 0.6562, 0.9375, 0.6875, 0.875, 0.6875, 0.9375, 0.6562, 0.9375, 0.6562, 0.875, 0.6875, 0.8125, 0.6875, 0.875, 0.6562, 0.875, 0.6562, 0.8125, 0.6562, 0.5, 0.6562, 0.5625, 0.625, 0.5625, 0.625, 0.5, 0.6562, 0.9375, 0.6406, 1.0, 0.625, 0.9375, 0.6562, 0.875, 0.6562, 0.9375, 0.625, 0.9375, 0.625, 0.875, 0.6562, 0.8125, 0.6562, 0.875, 0.625, 0.875, 0.625, 0.8125, 0.6562, 0.75, 0.6562, 0.8125, 0.625, 0.8125, 0.625, 0.75, 0.6562, 0.6875, 0.6562, 0.75, 0.625, 0.75, 0.625, 0.6875, 0.6562, 0.625, 0.6562, 0.6875, 0.625, 0.6875, 0.625, 0.625, 0.6562, 0.5625, 0.6562, 0.625, 0.625, 0.625, 0.625, 0.5625, 0.625, 0.6875, 0.625, 0.75, 0.5938, 0.75, 0.5938, 0.6875, 0.625, 0.625, 0.625, 0.6875, 0.5938, 0.6875, 0.5938, 0.625, 0.625, 0.5625, 0.625, 0.625, 0.5938, 0.625, 0.5938, 0.5625, 0.625, 0.5, 0.625, 0.5625, 0.5938, 0.5625, 0.5938, 0.5, 0.625, 0.9375, 0.6094, 1.0, 0.5938, 0.9375, 0.625, 0.875, 0.625, 0.9375, 0.5938, 0.9375, 0.5938, 0.875, 0.625, 0.8125, 0.625, 0.875, 0.5938, 0.875, 0.5938, 0.8125, 0.625, 0.75, 0.625, 0.8125, 0.5938, 0.8125, 0.5938, 0.75, 0.5938, 0.9375, 0.5781, 1.0, 0.5625, 0.9375, 0.5938, 0.875, 0.5938, 0.9375, 0.5625, 0.9375, 0.5625, 0.875, 0.5938, 0.8125, 0.5938, 0.875, 0.5625, 0.875, 0.5625, 0.8125, 0.5938, 0.75, 0.5938, 0.8125, 0.5625, 0.8125, 0.5625, 0.75, 0.5938, 0.6875, 0.5938, 0.75, 0.5625, 0.75, 0.5625, 0.6875, 0.5938, 0.625, 0.5938, 0.6875, 0.5625, 0.6875, 0.5625, 0.625, 0.5938, 0.5625, 0.5938, 0.625, 0.5625, 0.625, 0.5625, 0.5625, 0.5938, 0.5, 0.5938, 0.5625, 0.5625, 0.5625, 0.5625, 0.5, 0.5625, 0.6875, 0.5625, 0.75, 0.5312, 0.75, 0.5312, 0.6875, 0.5625, 0.625, 0.5625, 0.6875, 0.5312, 0.6875, 0.5312, 0.625, 0.5625, 0.5625, 0.5625, 0.625, 0.5312, 0.625, 0.5312, 0.5625, 0.5625, 0.5, 0.5625, 0.5625, 0.5312, 0.5625, 0.5312, 0.5, 0.5625, 0.9375, 0.5469, 1.0, 0.5312, 0.9375, 0.5625, 0.875, 0.5625, 0.9375, 0.5312, 0.9375, 0.5312, 0.875, 0.5625, 0.8125, 0.5625, 0.875, 0.5312, 0.875, 0.5312, 0.8125, 0.5625, 0.75, 0.5625, 0.8125, 0.5312, 0.8125, 0.5312, 0.75, 0.5312, 0.875, 0.5312, 0.9375, 0.5, 0.9375, 0.5, 0.875, 0.5312, 0.8125, 0.5312, 0.875, 0.5, 0.875, 0.5, 0.8125, 0.5312, 0.75, 0.5312, 0.8125, 0.5, 0.8125, 0.5, 0.75, 0.5312, 0.6875, 0.5312, 0.75, 0.5, 0.75, 0.5, 0.6875, 0.5312, 0.625, 0.5312, 0.6875, 0.5, 0.6875, 0.5, 0.625, 0.5312, 0.5625, 0.5312, 0.625, 0.5, 0.625, 0.5, 0.5625, 0.5312, 0.5, 0.5312, 0.5625, 0.5, 0.5625, 0.5, 0.5, 0.5312, 0.9375, 0.5156, 1.0, 0.5, 0.9375, 0.5, 0.625, 0.5, 0.6875, 0.4687, 0.6875, 0.4688, 0.625, 0.5, 0.5625, 0.5, 0.625, 0.4688, 0.625, 0.4688, 0.5625, 0.5, 0.5, 0.5, 0.5625, 0.4688, 0.5625, 0.4687, 0.5, 0.5, 0.9375, 0.4844, 1.0, 0.4688, 0.9375, 0.5, 0.875, 0.5, 0.9375, 0.4688, 0.9375, 0.4688, 0.875, 0.5, 0.8125, 0.5, 0.875, 0.4688, 0.875, 0.4688, 0.8125, 0.5, 0.75, 0.5, 0.8125, 0.4688, 0.8125, 0.4688, 0.75, 0.5, 0.6875, 0.5, 0.75, 0.4688, 0.75, 0.4687, 0.6875, 0.4688, 0.8125, 0.4688, 0.875, 0.4375, 0.875, 0.4375, 0.8125, 0.4688, 0.75, 0.4688, 0.8125, 0.4375, 0.8125, 0.4375, 0.75, 0.4687, 0.6875, 0.4688, 0.75, 0.4375, 0.75, 0.4375, 0.6875, 0.4688, 0.625, 0.4687, 0.6875, 0.4375, 0.6875, 0.4375, 0.625, 0.4688, 0.5625, 0.4688, 0.625, 0.4375, 0.625, 0.4375, 0.5625, 0.4687, 0.5, 0.4688, 0.5625, 0.4375, 0.5625, 0.4375, 0.5, 0.4688, 0.9375, 0.4531, 1.0, 0.4375, 0.9375, 0.4688, 0.875, 0.4688, 0.9375, 0.4375, 0.9375, 0.4375, 0.875, 0.4375, 0.5625, 0.4375, 0.625, 0.4062, 0.625, 0.4062, 0.5625, 0.4375, 0.5, 0.4375, 0.5625, 0.4062, 0.5625, 0.4062, 0.5, 0.4375, 0.9375, 0.4219, 1.0, 0.4062, 0.9375, 0.4375, 0.875, 0.4375, 0.9375, 0.4062, 0.9375, 0.4062, 0.875, 0.4375, 0.8125, 0.4375, 0.875, 0.4062, 0.875, 0.4062, 0.8125, 0.4375, 0.75, 0.4375, 0.8125, 0.4062, 0.8125, 0.4062, 0.75, 0.4375, 0.6875, 0.4375, 0.75, 0.4062, 0.75, 0.4062, 0.6875, 0.4375, 0.625, 0.4375, 0.6875, 0.4062, 0.6875, 0.4062, 0.625, 0.4062, 0.8125, 0.4062, 0.875, 0.375, 0.875, 0.375, 0.8125, 0.4062, 0.75, 0.4062, 0.8125, 0.375, 0.8125, 0.375, 0.75, 0.4062, 0.6875, 0.4062, 0.75, 0.375, 0.75, 0.375, 0.6875, 0.4062, 0.625, 0.4062, 0.6875, 0.375, 0.6875, 0.375, 0.625, 0.4062, 0.5625, 0.4062, 0.625, 0.375, 0.625, 0.375, 0.5625, 0.4062, 0.5, 0.4062, 0.5625, 0.375, 0.5625, 0.375, 0.5, 0.4062, 0.9375, 0.3906, 1.0, 0.375, 0.9375, 0.4062, 0.875, 0.4062, 0.9375, 0.375, 0.9375, 0.375, 0.875, 0.375, 0.5625, 0.375, 0.625, 0.3438, 0.625, 0.3438, 0.5625, 0.375, 0.5, 0.375, 0.5625, 0.3438, 0.5625, 0.3437, 0.5, 0.375, 0.9375, 0.3594, 1.0, 0.3438, 0.9375, 0.375, 0.875, 0.375, 0.9375, 0.3438, 0.9375, 0.3438, 0.875, 0.375, 0.8125, 0.375, 0.875, 0.3438, 0.875, 0.3438, 0.8125, 0.375, 0.75, 0.375, 0.8125, 0.3438, 0.8125, 0.3438, 0.75, 0.375, 0.6875, 0.375, 0.75, 0.3438, 0.75, 0.3438, 0.6875, 0.375, 0.625, 0.375, 0.6875, 0.3438, 0.6875, 0.3438, 0.625, 0.3438, 0.75, 0.3438, 0.8125, 0.3125, 0.8125, 0.3125, 0.75, 0.3438, 0.6875, 0.3438, 0.75, 0.3125, 0.75, 0.3125, 0.6875, 0.3438, 0.625, 0.3438, 0.6875, 0.3125, 0.6875, 0.3125, 0.625, 0.3438, 0.5625, 0.3438, 0.625, 0.3125, 0.625, 0.3125, 0.5625, 0.3437, 0.5, 0.3438, 0.5625, 0.3125, 0.5625, 0.3125, 0.5, 0.3438, 0.9375, 0.3281, 1.0, 0.3125, 0.9375, 0.3438, 0.875, 0.3438, 0.9375, 0.3125, 0.9375, 0.3125, 0.875, 0.3438, 0.8125, 0.3438, 0.875, 0.3125, 0.875, 0.3125, 0.8125, 0.3125, 0.5, 0.3125, 0.5625, 0.2812, 0.5625, 0.2812, 0.5, 0.3125, 0.9375, 0.2969, 1.0, 0.2812, 0.9375, 0.3125, 0.875, 0.3125, 0.9375, 0.2812, 0.9375, 0.2812, 0.875, 0.3125, 0.8125, 0.3125, 0.875, 0.2812, 0.875, 0.2812, 0.8125, 0.3125, 0.75, 0.3125, 0.8125, 0.2812, 0.8125, 0.2812, 0.75, 0.3125, 0.6875, 0.3125, 0.75, 0.2812, 0.75, 0.2812, 0.6875, 0.3125, 0.625, 0.3125, 0.6875, 0.2812, 0.6875, 0.2812, 0.625, 0.3125, 0.5625, 0.3125, 0.625, 0.2812, 0.625, 0.2812, 0.5625, 0.2812, 0.75, 0.2812, 0.8125, 0.25, 0.8125, 0.25, 0.75, 0.2812, 0.6875, 0.2812, 0.75, 0.25, 0.75, 0.25, 0.6875, 0.2812, 0.625, 0.2812, 0.6875, 0.25, 0.6875, 0.25, 0.625, 0.2812, 0.5625, 0.2812, 0.625, 0.25, 0.625, 0.25, 0.5625, 0.2812, 0.5, 0.2812, 0.5625, 0.25, 0.5625, 0.25, 0.5, 0.2812, 0.9375, 0.2656, 1.0, 0.25, 0.9375, 0.2812, 0.875, 0.2812, 0.9375, 0.25, 0.9375, 0.25, 0.875, 0.2812, 0.8125, 0.2812, 0.875, 0.25, 0.875, 0.25, 0.8125, 0.25, 0.5, 0.25, 0.5625, 0.2188, 0.5625, 0.2187, 0.5, 0.25, 0.9375, 0.2344, 1.0, 0.2188, 0.9375, 0.25, 0.875, 0.25, 0.9375, 0.2188, 0.9375, 0.2188, 0.875, 0.25, 0.8125, 0.25, 0.875, 0.2188, 0.875, 0.2188, 0.8125, 0.25, 0.75, 0.25, 0.8125, 0.2188, 0.8125, 0.2188, 0.75, 0.25, 0.6875, 0.25, 0.75, 0.2188, 0.75, 0.2188, 0.6875, 0.25, 0.625, 0.25, 0.6875, 0.2188, 0.6875, 0.2188, 0.625, 0.25, 0.5625, 0.25, 0.625, 0.2188, 0.625, 0.2188, 0.5625, 0.2188, 0.6875, 0.2188, 0.75, 0.1875, 0.75, 0.1875, 0.6875, 0.2188, 0.625, 0.2188, 0.6875, 0.1875, 0.6875, 0.1875, 0.625, 0.2188, 0.5625, 0.2188, 0.625, 0.1875, 0.625, 0.1875, 0.5625, 0.2187, 0.5, 0.2188, 0.5625, 0.1875, 0.5625, 0.1875, 0.5, 0.2188, 0.9375, 0.2031, 1.0, 0.1875, 0.9375, 0.2188, 0.875, 0.2188, 0.9375, 0.1875, 0.9375, 0.1875, 0.875, 0.2188, 0.8125, 0.2188, 0.875, 0.1875, 0.875, 0.1875, 0.8125, 0.2188, 0.75, 0.2188, 0.8125, 0.1875, 0.8125, 0.1875, 0.75, 0.1875, 0.875, 0.1875, 0.9375, 0.1563, 0.9375, 0.1562, 0.875, 0.1875, 0.8125, 0.1875, 0.875, 0.1562, 0.875, 0.1562, 0.8125, 0.1875, 0.75, 0.1875, 0.8125, 0.1562, 0.8125, 0.1562, 0.75, 0.1875, 0.6875, 0.1875, 0.75, 0.1562, 0.75, 0.1562, 0.6875, 0.1875, 0.625, 0.1875, 0.6875, 0.1562, 0.6875, 0.1563, 0.625, 0.1875, 0.5625, 0.1875, 0.625, 0.1563, 0.625, 0.1562, 0.5625, 0.1875, 0.5, 0.1875, 0.5625, 0.1562, 0.5625, 0.1562, 0.5, 0.1875, 0.9375, 0.1719, 1.0, 0.1563, 0.9375, 0.1563, 0.625, 0.1562, 0.6875, 0.125, 0.6875, 0.125, 0.625, 0.1562, 0.5625, 0.1563, 0.625, 0.125, 0.625, 0.125, 0.5625, 0.1562, 0.5, 0.1562, 0.5625, 0.125, 0.5625, 0.125, 0.5, 0.1563, 0.9375, 0.1406, 1.0, 0.125, 0.9375, 0.1562, 0.875, 0.1563, 0.9375, 0.125, 0.9375, 0.125, 0.875, 0.1562, 0.8125, 0.1562, 0.875, 0.125, 0.875, 0.125, 0.8125, 0.1562, 0.75, 0.1562, 0.8125, 0.125, 0.8125, 0.125, 0.75, 0.1562, 0.6875, 0.1562, 0.75, 0.125, 0.75, 0.125, 0.6875, 0.125, 0.875, 0.125, 0.9375, 0.09375, 0.9375, 0.09375, 0.875, 0.125, 0.8125, 0.125, 0.875, 0.09375, 0.875, 0.09375, 0.8125, 0.125, 0.75, 0.125, 0.8125, 0.09375, 0.8125, 0.09375, 0.75, 0.125, 0.6875, 0.125, 0.75, 0.09375, 0.75, 0.09375, 0.6875, 0.125, 0.625, 0.125, 0.6875, 0.09375, 0.6875, 0.09375, 0.625, 0.125, 0.5625, 0.125, 0.625, 0.09375, 0.625, 0.09375, 0.5625, 0.125, 0.5, 0.125, 0.5625, 0.09375, 0.5625, 0.09375, 0.5, 0.125, 0.9375, 0.1094, 1.0, 0.09375, 0.9375, 0.09375, 0.625, 0.09375, 0.6875, 0.0625, 0.6875, 0.0625, 0.625, 0.09375, 0.5625, 0.09375, 0.625, 0.0625, 0.625, 0.0625, 0.5625, 0.09375, 0.5, 0.09375, 0.5625, 0.0625, 0.5625, 0.0625, 0.5, 0.09375, 0.9375, 0.07812, 1.0, 0.0625, 0.9375, 0.09375, 0.875, 0.09375, 0.9375, 0.0625, 0.9375, 0.0625, 0.875, 0.09375, 0.8125, 0.09375, 0.875, 0.0625, 0.875, 0.0625, 0.8125, 0.09375, 0.75, 0.09375, 0.8125, 0.0625, 0.8125, 0.0625, 0.75, 0.09375, 0.6875, 0.09375, 0.75, 0.0625, 0.75, 0.0625, 0.6875, 0.0625, 0.8125, 0.0625, 0.875, 0.03125, 0.875, 0.03125, 0.8125, 0.0625, 0.75, 0.0625, 0.8125, 0.03125, 0.8125, 0.03125, 0.75, 0.0625, 0.6875, 0.0625, 0.75, 0.03125, 0.75, 0.03125, 0.6875, 0.0625, 0.625, 0.0625, 0.6875, 0.03125, 0.6875, 0.03125, 0.625, 0.0625, 0.5625, 0.0625, 0.625, 0.03125, 0.625, 0.03125, 0.5625, 0.0625, 0.5, 0.0625, 0.5625, 0.03125, 0.5625, 0.03125, 0.5, 0.0625, 0.9375, 0.04687, 1.0, 0.03125, 0.9375, 0.0625, 0.875, 0.0625, 0.9375, 0.03125, 0.9375, 0.03125, 0.875, 0.03125, 0.5625, 0.03125, 0.625, 0.0, 0.625, 0.0, 0.5625, 0.03125, 0.5, 0.03125, 0.5625, 0.0, 0.5625, 0.0, 0.5, 0.03125, 0.9375, 0.01562, 1.0, 0.0, 0.9375, 0.03125, 0.875, 0.03125, 0.9375, 0.0, 0.9375, 0.0, 0.875, 0.03125, 0.8125, 0.03125, 0.875, 0.0, 0.875, 0.0, 0.8125, 0.03125, 0.75, 0.03125, 0.8125, 0.0, 0.8125, 0.0, 0.75, 0.03125, 0.6875, 0.03125, 0.75, 0.0, 0.75, 0.0, 0.6875, 0.03125, 0.625, 0.03125, 0.6875, 0.0, 0.6875, 0.0, 0.625, 1.0, 0.8125, 1.0, 0.875, 0.9687, 0.875, 0.9687, 0.8125, 1.0, 0.75, 1.0, 0.8125, 0.9687, 0.8125, 0.9688, 0.75, 1.0, 0.6875, 1.0, 0.75, 0.9688, 0.75, 0.9687, 0.6875, 1.0, 0.625, 1.0, 0.6875, 0.9687, 0.6875, 0.9688, 0.625, 1.0, 0.5625, 1.0, 0.625, 0.9688, 0.625, 0.9687, 0.5625, 1.0, 0.5, 1.0, 0.5625, 0.9687, 0.5625, 0.9687, 0.5, 1.0, 0.9375, 0.9844, 1.0, 0.9688, 0.9375, 1.0, 0.875, 1.0, 0.9375, 0.9688, 0.9375, 0.9687, 0.875, 0.9687, 0.5625, 0.9688, 0.625, 0.9375, 0.625, 0.9375, 0.5625, 0.9687, 0.5, 0.9687, 0.5625, 0.9375, 0.5625, 0.9375, 0.5, 0.9688, 0.9375, 0.9531, 1.0, 0.9375, 0.9375, 0.9687, 0.875, 0.9688, 0.9375, 0.9375, 0.9375, 0.9375, 0.875, 0.9687, 0.8125, 0.9687, 0.875, 0.9375, 0.875, 0.9375, 0.8125, 0.9688, 0.75, 0.9687, 0.8125, 0.9375, 0.8125, 0.9375, 0.75, 0.9687, 0.6875, 0.9688, 0.75, 0.9375, 0.75, 0.9375, 0.6875, 0.9688, 0.625, 0.9687, 0.6875, 0.9375, 0.6875, 0.9375, 0.625, 0.9375, 0.75, 0.9375, 0.8125, 0.9062, 0.8125, 0.9062, 0.75, 0.9375, 0.6875, 0.9375, 0.75, 0.9062, 0.75, 0.9062, 0.6875, 0.9375, 0.625, 0.9375, 0.6875, 0.9062, 0.6875, 0.9062, 0.625, 0.9375, 0.5625, 0.9375, 0.625, 0.9062, 0.625, 0.9062, 0.5625, 0.9375, 0.5, 0.9375, 0.5625, 0.9062, 0.5625, 0.9062, 0.5, 0.9375, 0.9375, 0.9219, 1.0, 0.9062, 0.9375, 0.9375, 0.875, 0.9375, 0.9375, 0.9062, 0.9375, 0.9062, 0.875, 0.9375, 0.8125, 0.9375, 0.875, 0.9062, 0.875, 0.9062, 0.8125, 0.9062, 0.5, 0.9062, 0.5625, 0.875, 0.5625, 0.875, 0.5, 0.9062, 0.9375, 0.8906, 1.0, 0.875, 0.9375, 0.9062, 0.875, 0.9062, 0.9375, 0.875, 0.9375, 0.875, 0.875, 0.9062, 0.8125, 0.9062, 0.875, 0.875, 0.875, 0.875, 0.8125, 0.9062, 0.75, 0.9062, 0.8125, 0.875, 0.8125, 0.875, 0.75, 0.9062, 0.6875, 0.9062, 0.75, 0.875, 0.75, 0.875, 0.6875, 0.9062, 0.625, 0.9062, 0.6875, 0.875, 0.6875, 0.875, 0.625, 0.9062, 0.5625, 0.9062, 0.625, 0.875, 0.625, 0.875, 0.5625, 0.875, 0.6875, 0.875, 0.75, 0.8438, 0.75, 0.8437, 0.6875, 0.875, 0.625, 0.875, 0.6875, 0.8437, 0.6875, 0.8438, 0.625, 0.875, 0.5625, 0.875, 0.625, 0.8438, 0.625, 0.8437, 0.5625, 0.875, 0.5, 0.875, 0.5625, 0.8437, 0.5625, 0.8437, 0.5, 0.875, 0.9375, 0.8594, 1.0, 0.8438, 0.9375, 0.875, 0.875, 0.875, 0.9375, 0.8438, 0.9375, 0.8438, 0.875, 0.875, 0.8125, 0.875, 0.875, 0.8438, 0.875, 0.8437, 0.8125, 0.875, 0.75, 0.875, 0.8125, 0.8437, 0.8125, 0.8438, 0.75, 0.8438, 0.9375, 0.8281, 1.0, 0.8125, 0.9375, 0.8438, 0.875, 0.8438, 0.9375, 0.8125, 0.9375, 0.8125, 0.875, 0.8437, 0.8125, 0.8438, 0.875, 0.8125, 0.875, 0.8125, 0.8125, 0.8438, 0.75, 0.8437, 0.8125, 0.8125, 0.8125, 0.8125, 0.75, 0.8437, 0.6875, 0.8438, 0.75, 0.8125, 0.75, 0.8125, 0.6875, 0.8438, 0.625, 0.8437, 0.6875, 0.8125, 0.6875, 0.8125, 0.625, 0.8437, 0.5625, 0.8438, 0.625, 0.8125, 0.625, 0.8125, 0.5625, 0.8437, 0.5, 0.8437, 0.5625, 0.8125, 0.5625, 0.8125, 0.5, 0.8125, 0.6875, 0.8125, 0.75, 0.7812, 0.75, 0.7812, 0.6875, 0.8125, 0.625, 0.8125, 0.6875, 0.7812, 0.6875, 0.7812, 0.625, 0.8125, 0.5625, 0.8125, 0.625, 0.7812, 0.625, 0.7812, 0.5625, 0.8125, 0.5, 0.8125, 0.5625, 0.7812, 0.5625, 0.7812, 0.5, 0.8125, 0.9375, 0.7969, 1.0, 0.7812, 0.9375, 0.8125, 0.875, 0.8125, 0.9375, 0.7812, 0.9375, 0.7812, 0.875, 0.8125, 0.8125, 0.8125, 0.875, 0.7812, 0.875, 0.7812, 0.8125, 0.8125, 0.75, 0.8125, 0.8125, 0.7812, 0.8125, 0.7812, 0.75, 0.7812, 0.875, 0.7812, 0.9375, 0.75, 0.9375, 0.75, 0.875, 0.7812, 0.8125, 0.7812, 0.875, 0.75, 0.875, 0.75, 0.8125, 0.7812, 0.75, 0.7812, 0.8125, 0.75, 0.8125, 0.75, 0.75, 0.7812, 0.6875, 0.7812, 0.75, 0.75, 0.75, 0.75, 0.6875, 0.7812, 0.625, 0.7812, 0.6875, 0.75, 0.6875, 0.75, 0.625, 0.7812, 0.5625, 0.7812, 0.625, 0.75, 0.625, 0.75, 0.5625, 0.7812, 0.5, 0.7812, 0.5625, 0.75, 0.5625, 0.75, 0.5, 0.7812, 0.9375, 0.7656, 1.0, 0.75, 0.9375])
me_nurbspath_009.materials.append(mat_body)
me_nurbspath_009.auto_texspace = False
me_nurbspath_009.update()
me_cylinder_002 = bpy.data.meshes.new('Cylinder.002')
me_cylinder_002.from_pydata([(0.0, 1.0, -1.0), (0.0, 1.0, 1.0), (0.1951, 0.9808, -1.0), (0.1951, 0.9808, 1.0), (0.3827, 0.9239, -1.0), (0.3827, 0.9239, 1.0), (0.5556, 0.8315, -1.0), (0.5556, 0.8315, 1.0), (0.7071, 0.7071, -1.0), (0.7071, 0.7071, 1.0), (0.8315, 0.5556, -1.0), (0.8315, 0.5556, 1.0), (0.9239, 0.3827, -1.0), (0.9239, 0.3827, 1.0), (0.9808, 0.1951, -1.0), (0.9808, 0.1951, 1.0), (1.0, 0.0, -1.0), (1.0, 0.0, 1.0), (0.9808, -0.1951, -1.0), (0.9808, -0.1951, 1.0), (0.9239, -0.3827, -1.0), (0.9239, -0.3827, 1.0), (0.8315, -0.5556, -1.0), (0.8315, -0.5556, 1.0), (0.7071, -0.7071, -1.0), (0.7071, -0.7071, 1.0), (0.5556, -0.8315, -1.0), (0.5556, -0.8315, 1.0), (0.3827, -0.9239, -1.0), (0.3827, -0.9239, 1.0), (0.1951, -0.9808, -1.0), (0.1951, -0.9808, 1.0), (0.0, -1.0, -1.0), (0.0, -1.0, 1.0), (-0.1951, -0.9808, -1.0), (-0.1951, -0.9808, 1.0), (-0.3827, -0.9239, -1.0), (-0.3827, -0.9239, 1.0), (-0.5556, -0.8315, -1.0), (-0.5556, -0.8315, 1.0), (-0.7071, -0.7071, -1.0), (-0.7071, -0.7071, 1.0), (-0.8315, -0.5556, -1.0), (-0.8315, -0.5556, 1.0), (-0.9239, -0.3827, -1.0), (-0.9239, -0.3827, 1.0), (-0.9808, -0.1951, -1.0), (-0.9808, -0.1951, 1.0), (-1.0, 0.0, -1.0), (-1.0, 0.0, 1.0), (-0.9808, 0.1951, -1.0), (-0.9808, 0.1951, 1.0), (-0.9239, 0.3827, -1.0), (-0.9239, 0.3827, 1.0), (-0.8315, 0.5556, -1.0), (-0.8315, 0.5556, 1.0), (-0.7071, 0.7071, -1.0), (-0.7071, 0.7071, 1.0), (-0.5556, 0.8315, -1.0), (-0.5556, 0.8315, 1.0), (-0.3827, 0.9239, -1.0), (-0.3827, 0.9239, 1.0), (-0.1951, 0.9808, -1.0), (-0.1951, 0.9808, 1.0)], [], [(0, 1, 3, 2), (2, 3, 5, 4), (4, 5, 7, 6), (6, 7, 9, 8), (8, 9, 11, 10), (10, 11, 13, 12), (12, 13, 15, 14), (14, 15, 17, 16), (16, 17, 19, 18), (18, 19, 21, 20), (20, 21, 23, 22), (22, 23, 25, 24), (24, 25, 27, 26), (26, 27, 29, 28), (28, 29, 31, 30), (30, 31, 33, 32), (32, 33, 35, 34), (34, 35, 37, 36), (36, 37, 39, 38), (38, 39, 41, 40), (40, 41, 43, 42), (42, 43, 45, 44), (44, 45, 47, 46), (46, 47, 49, 48), (48, 49, 51, 50), (50, 51, 53, 52), (52, 53, 55, 54), (54, 55, 57, 56), (56, 57, 59, 58), (58, 59, 61, 60), (3, 1, 63, 61, 59, 57, 55, 53, 51, 49, 47, 45, 43, 41, 39, 37, 35, 33, 31, 29, 27, 25, 23, 21, 19, 17, 15, 13, 11, 9, 7, 5), (60, 61, 63, 62), (62, 63, 1, 0), (0, 2, 4, 6, 8, 10, 12, 14, 16, 18, 20, 22, 24, 26, 28, 30, 32, 34, 36, 38, 40, 42, 44, 46, 48, 50, 52, 54, 56, 58, 60, 62)])
_uv = me_cylinder_002.uv_layers.new(name='UVMap')
_uv.uv.foreach_set('vector', [1.0, 0.5, 1.0, 1.0, 0.9688, 1.0, 0.9688, 0.5, 0.9688, 0.5, 0.9688, 1.0, 0.9375, 1.0, 0.9375, 0.5, 0.9375, 0.5, 0.9375, 1.0, 0.9062, 1.0, 0.9062, 0.5, 0.9062, 0.5, 0.9062, 1.0, 0.875, 1.0, 0.875, 0.5, 0.875, 0.5, 0.875, 1.0, 0.8438, 1.0, 0.8438, 0.5, 0.8438, 0.5, 0.8438, 1.0, 0.8125, 1.0, 0.8125, 0.5, 0.8125, 0.5, 0.8125, 1.0, 0.7812, 1.0, 0.7812, 0.5, 0.7812, 0.5, 0.7812, 1.0, 0.75, 1.0, 0.75, 0.5, 0.75, 0.5, 0.75, 1.0, 0.7188, 1.0, 0.7188, 0.5, 0.7188, 0.5, 0.7188, 1.0, 0.6875, 1.0, 0.6875, 0.5, 0.6875, 0.5, 0.6875, 1.0, 0.6562, 1.0, 0.6562, 0.5, 0.6562, 0.5, 0.6562, 1.0, 0.625, 1.0, 0.625, 0.5, 0.625, 0.5, 0.625, 1.0, 0.5938, 1.0, 0.5938, 0.5, 0.5938, 0.5, 0.5938, 1.0, 0.5625, 1.0, 0.5625, 0.5, 0.5625, 0.5, 0.5625, 1.0, 0.5312, 1.0, 0.5312, 0.5, 0.5312, 0.5, 0.5312, 1.0, 0.5, 1.0, 0.5, 0.5, 0.5, 0.5, 0.5, 1.0, 0.4688, 1.0, 0.4688, 0.5, 0.4688, 0.5, 0.4688, 1.0, 0.4375, 1.0, 0.4375, 0.5, 0.4375, 0.5, 0.4375, 1.0, 0.4062, 1.0, 0.4062, 0.5, 0.4062, 0.5, 0.4062, 1.0, 0.375, 1.0, 0.375, 0.5, 0.375, 0.5, 0.375, 1.0, 0.3438, 1.0, 0.3438, 0.5, 0.3438, 0.5, 0.3438, 1.0, 0.3125, 1.0, 0.3125, 0.5, 0.3125, 0.5, 0.3125, 1.0, 0.2812, 1.0, 0.2812, 0.5, 0.2812, 0.5, 0.2812, 1.0, 0.25, 1.0, 0.25, 0.5, 0.25, 0.5, 0.25, 1.0, 0.2188, 1.0, 0.2188, 0.5, 0.2188, 0.5, 0.2188, 1.0, 0.1875, 1.0, 0.1875, 0.5, 0.1875, 0.5, 0.1875, 1.0, 0.1562, 1.0, 0.1562, 0.5, 0.1562, 0.5, 0.1562, 1.0, 0.125, 1.0, 0.125, 0.5, 0.125, 0.5, 0.125, 1.0, 0.09375, 1.0, 0.09375, 0.5, 0.09375, 0.5, 0.09375, 1.0, 0.0625, 1.0, 0.0625, 0.5, 0.2968, 0.4854, 0.25, 0.49, 0.2032, 0.4854, 0.1582, 0.4717, 0.1167, 0.4496, 0.08029, 0.4197, 0.05045, 0.3833, 0.02827, 0.3418, 0.01461, 0.2968, 0.01, 0.25, 0.01461, 0.2032, 0.02827, 0.1582, 0.05045, 0.1167, 0.08029, 0.08029, 0.1167, 0.05045, 0.1582, 0.02827, 0.2032, 0.01461, 0.25, 0.01, 0.2968, 0.01461, 0.3418, 0.02827, 0.3833, 0.05045, 0.4197, 0.08029, 0.4496, 0.1167, 0.4717, 0.1582, 0.4854, 0.2032, 0.49, 0.25, 0.4854, 0.2968, 0.4717, 0.3418, 0.4496, 0.3833, 0.4197, 0.4197, 0.3833, 0.4496, 0.3418, 0.4717, 0.0625, 0.5, 0.0625, 1.0, 0.03125, 1.0, 0.03125, 0.5, 0.03125, 0.5, 0.03125, 1.0, 0.0, 1.0, 0.0, 0.5, 0.75, 0.49, 0.7968, 0.4854, 0.8418, 0.4717, 0.8833, 0.4496, 0.9197, 0.4197, 0.9496, 0.3833, 0.9717, 0.3418, 0.9854, 0.2968, 0.99, 0.25, 0.9854, 0.2032, 0.9717, 0.1582, 0.9496, 0.1167, 0.9197, 0.08029, 0.8833, 0.05045, 0.8418, 0.02827, 0.7968, 0.01461, 0.75, 0.01, 0.7032, 0.01461, 0.6582, 0.02827, 0.6167, 0.05045, 0.5803, 0.08029, 0.5504, 0.1167, 0.5283, 0.1582, 0.5146, 0.2032, 0.51, 0.25, 0.5146, 0.2968, 0.5283, 0.3418, 0.5504, 0.3833, 0.5803, 0.4197, 0.6167, 0.4496, 0.6582, 0.4717, 0.7032, 0.4854])
me_cylinder_002.materials.append(mat_eye)
me_cylinder_002.update()
me_cylinder_003 = bpy.data.meshes.new('Cylinder.003')
me_cylinder_003.from_pydata([(0.0, 1.0, -1.0), (0.0, 1.0, 1.0), (0.1951, 0.9808, -1.0), (0.1951, 0.9808, 1.0), (0.3827, 0.9239, -1.0), (0.3827, 0.9239, 1.0), (0.5556, 0.8315, -1.0), (0.5556, 0.8315, 1.0), (0.7071, 0.7071, -1.0), (0.7071, 0.7071, 1.0), (0.8315, 0.5556, -1.0), (0.8315, 0.5556, 1.0), (0.9239, 0.3827, -1.0), (0.9239, 0.3827, 1.0), (0.9808, 0.1951, -1.0), (0.9808, 0.1951, 1.0), (1.0, 0.0, -1.0), (1.0, 0.0, 1.0), (0.9808, -0.1951, -1.0), (0.9808, -0.1951, 1.0), (0.9239, -0.3827, -1.0), (0.9239, -0.3827, 1.0), (0.8315, -0.5556, -1.0), (0.8315, -0.5556, 1.0), (0.7071, -0.7071, -1.0), (0.7071, -0.7071, 1.0), (0.5556, -0.8315, -1.0), (0.5556, -0.8315, 1.0), (0.3827, -0.9239, -1.0), (0.3827, -0.9239, 1.0), (0.1951, -0.9808, -1.0), (0.1951, -0.9808, 1.0), (0.0, -1.0, -1.0), (0.0, -1.0, 1.0), (-0.1951, -0.9808, -1.0), (-0.1951, -0.9808, 1.0), (-0.3827, -0.9239, -1.0), (-0.3827, -0.9239, 1.0), (-0.5556, -0.8315, -1.0), (-0.5556, -0.8315, 1.0), (-0.7071, -0.7071, -1.0), (-0.7071, -0.7071, 1.0), (-0.8315, -0.5556, -1.0), (-0.8315, -0.5556, 1.0), (-0.9239, -0.3827, -1.0), (-0.9239, -0.3827, 1.0), (-0.9808, -0.1951, -1.0), (-0.9808, -0.1951, 1.0), (-1.0, 0.0, -1.0), (-1.0, 0.0, 1.0), (-0.9808, 0.1951, -1.0), (-0.9808, 0.1951, 1.0), (-0.9239, 0.3827, -1.0), (-0.9239, 0.3827, 1.0), (-0.8315, 0.5556, -1.0), (-0.8315, 0.5556, 1.0), (-0.7071, 0.7071, -1.0), (-0.7071, 0.7071, 1.0), (-0.5556, 0.8315, -1.0), (-0.5556, 0.8315, 1.0), (-0.3827, 0.9239, -1.0), (-0.3827, 0.9239, 1.0), (-0.1951, 0.9808, -1.0), (-0.1951, 0.9808, 1.0)], [], [(0, 1, 3, 2), (2, 3, 5, 4), (4, 5, 7, 6), (6, 7, 9, 8), (8, 9, 11, 10), (10, 11, 13, 12), (12, 13, 15, 14), (14, 15, 17, 16), (16, 17, 19, 18), (18, 19, 21, 20), (20, 21, 23, 22), (22, 23, 25, 24), (24, 25, 27, 26), (26, 27, 29, 28), (28, 29, 31, 30), (30, 31, 33, 32), (32, 33, 35, 34), (34, 35, 37, 36), (36, 37, 39, 38), (38, 39, 41, 40), (40, 41, 43, 42), (42, 43, 45, 44), (44, 45, 47, 46), (46, 47, 49, 48), (48, 49, 51, 50), (50, 51, 53, 52), (52, 53, 55, 54), (54, 55, 57, 56), (56, 57, 59, 58), (58, 59, 61, 60), (3, 1, 63, 61, 59, 57, 55, 53, 51, 49, 47, 45, 43, 41, 39, 37, 35, 33, 31, 29, 27, 25, 23, 21, 19, 17, 15, 13, 11, 9, 7, 5), (60, 61, 63, 62), (62, 63, 1, 0), (0, 2, 4, 6, 8, 10, 12, 14, 16, 18, 20, 22, 24, 26, 28, 30, 32, 34, 36, 38, 40, 42, 44, 46, 48, 50, 52, 54, 56, 58, 60, 62)])
_uv = me_cylinder_003.uv_layers.new(name='UVMap')
_uv.uv.foreach_set('vector', [1.0, 0.5, 1.0, 1.0, 0.9688, 1.0, 0.9688, 0.5, 0.9688, 0.5, 0.9688, 1.0, 0.9375, 1.0, 0.9375, 0.5, 0.9375, 0.5, 0.9375, 1.0, 0.9062, 1.0, 0.9062, 0.5, 0.9062, 0.5, 0.9062, 1.0, 0.875, 1.0, 0.875, 0.5, 0.875, 0.5, 0.875, 1.0, 0.8438, 1.0, 0.8438, 0.5, 0.8438, 0.5, 0.8438, 1.0, 0.8125, 1.0, 0.8125, 0.5, 0.8125, 0.5, 0.8125, 1.0, 0.7812, 1.0, 0.7812, 0.5, 0.7812, 0.5, 0.7812, 1.0, 0.75, 1.0, 0.75, 0.5, 0.75, 0.5, 0.75, 1.0, 0.7188, 1.0, 0.7188, 0.5, 0.7188, 0.5, 0.7188, 1.0, 0.6875, 1.0, 0.6875, 0.5, 0.6875, 0.5, 0.6875, 1.0, 0.6562, 1.0, 0.6562, 0.5, 0.6562, 0.5, 0.6562, 1.0, 0.625, 1.0, 0.625, 0.5, 0.625, 0.5, 0.625, 1.0, 0.5938, 1.0, 0.5938, 0.5, 0.5938, 0.5, 0.5938, 1.0, 0.5625, 1.0, 0.5625, 0.5, 0.5625, 0.5, 0.5625, 1.0, 0.5312, 1.0, 0.5312, 0.5, 0.5312, 0.5, 0.5312, 1.0, 0.5, 1.0, 0.5, 0.5, 0.5, 0.5, 0.5, 1.0, 0.4688, 1.0, 0.4688, 0.5, 0.4688, 0.5, 0.4688, 1.0, 0.4375, 1.0, 0.4375, 0.5, 0.4375, 0.5, 0.4375, 1.0, 0.4062, 1.0, 0.4062, 0.5, 0.4062, 0.5, 0.4062, 1.0, 0.375, 1.0, 0.375, 0.5, 0.375, 0.5, 0.375, 1.0, 0.3438, 1.0, 0.3438, 0.5, 0.3438, 0.5, 0.3438, 1.0, 0.3125, 1.0, 0.3125, 0.5, 0.3125, 0.5, 0.3125, 1.0, 0.2812, 1.0, 0.2812, 0.5, 0.2812, 0.5, 0.2812, 1.0, 0.25, 1.0, 0.25, 0.5, 0.25, 0.5, 0.25, 1.0, 0.2188, 1.0, 0.2188, 0.5, 0.2188, 0.5, 0.2188, 1.0, 0.1875, 1.0, 0.1875, 0.5, 0.1875, 0.5, 0.1875, 1.0, 0.1562, 1.0, 0.1562, 0.5, 0.1562, 0.5, 0.1562, 1.0, 0.125, 1.0, 0.125, 0.5, 0.125, 0.5, 0.125, 1.0, 0.09375, 1.0, 0.09375, 0.5, 0.09375, 0.5, 0.09375, 1.0, 0.0625, 1.0, 0.0625, 0.5, 0.2968, 0.4854, 0.25, 0.49, 0.2032, 0.4854, 0.1582, 0.4717, 0.1167, 0.4496, 0.08029, 0.4197, 0.05045, 0.3833, 0.02827, 0.3418, 0.01461, 0.2968, 0.01, 0.25, 0.01461, 0.2032, 0.02827, 0.1582, 0.05045, 0.1167, 0.08029, 0.08029, 0.1167, 0.05045, 0.1582, 0.02827, 0.2032, 0.01461, 0.25, 0.01, 0.2968, 0.01461, 0.3418, 0.02827, 0.3833, 0.05045, 0.4197, 0.08029, 0.4496, 0.1167, 0.4717, 0.1582, 0.4854, 0.2032, 0.49, 0.25, 0.4854, 0.2968, 0.4717, 0.3418, 0.4496, 0.3833, 0.4197, 0.4197, 0.3833, 0.4496, 0.3418, 0.4717, 0.0625, 0.5, 0.0625, 1.0, 0.03125, 1.0, 0.03125, 0.5, 0.03125, 0.5, 0.03125, 1.0, 0.0, 1.0, 0.0, 0.5, 0.75, 0.49, 0.7968, 0.4854, 0.8418, 0.4717, 0.8833, 0.4496, 0.9197, 0.4197, 0.9496, 0.3833, 0.9717, 0.3418, 0.9854, 0.2968, 0.99, 0.25, 0.9854, 0.2032, 0.9717, 0.1582, 0.9496, 0.1167, 0.9197, 0.08029, 0.8833, 0.05045, 0.8418, 0.02827, 0.7968, 0.01461, 0.75, 0.01, 0.7032, 0.01461, 0.6582, 0.02827, 0.6167, 0.05045, 0.5803, 0.08029, 0.5504, 0.1167, 0.5283, 0.1582, 0.5146, 0.2032, 0.51, 0.25, 0.5146, 0.2968, 0.5283, 0.3418, 0.5504, 0.3833, 0.5803, 0.4197, 0.6167, 0.4496, 0.6582, 0.4717, 0.7032, 0.4854])
me_cylinder_003.materials.append(mat_eye)
me_cylinder_003.update()
me_plane = bpy.data.meshes.new('Plane')
me_plane.from_pydata([(-1.0, -1.0, 0.0), (1.0, -1.0, 0.0), (-1.0, 1.0, 0.0), (1.0, 1.0, 0.0)], [], [(0, 1, 3, 2)])
_uv = me_plane.uv_layers.new(name='UVMap')
_uv.uv.foreach_set('vector', [0.0, 0.0, 1.0, 0.0, 1.0, 1.0, 0.0, 1.0])
me_plane.materials.append(mat_ground)
me_plane.update()
me_plane_001 = bpy.data.meshes.new('Plane.001')
me_plane_001.from_pydata([(-1.0, -1.0, 0.0), (1.0, -1.0, 0.0), (-1.0, 1.0, 0.0), (1.0, 1.0, 0.0)], [], [(0, 1, 3, 2)])
_uv = me_plane_001.uv_layers.new(name='UVMap')
_uv.uv.foreach_set('vector', [0.0, 0.0, 1.0, 0.0, 1.0, 1.0, 0.0, 1.0])
me_plane_001.materials.append(mat_material)
me_plane_001.update()
me_plane_002 = bpy.data.meshes.new('Plane.002')
me_plane_002.from_pydata([(-1.0, -1.0, 0.0), (1.0, -1.0, 0.0), (-1.0, 1.0, 0.0), (1.0, 1.0, 0.0)], [], [(0, 1, 3, 2)])
_uv = me_plane_002.uv_layers.new(name='UVMap')
_uv.uv.foreach_set('vector', [0.0, 0.0, 1.0, 0.0, 1.0, 1.0, 0.0, 1.0])
me_plane_002.materials.append(mat_material_001)
me_plane_002.update()

# ---- objects
ob_light = bpy.data.objects.new('Light', light_light)
ob_camera = bpy.data.objects.new('Camera', cam_camera)
ob_body = bpy.data.objects.new('Body', me_nurbspath_009)
ob_eyeleft = bpy.data.objects.new('EyeLeft', me_cylinder_002)
ob_eyeright = bpy.data.objects.new('EyeRight', me_cylinder_003)
ob_plane = bpy.data.objects.new('Plane', me_plane)
ob_plane_001 = bpy.data.objects.new('Plane.001', me_plane_001)
ob_plane_002 = bpy.data.objects.new('Plane.002', me_plane_002)

# ---- transforms, parenting, visibility, modifiers, constraints
ob_light.location = (2.335, -7.985, 8.858)
ob_light.rotation_euler = (0.6503, 0.05522, 1.866)
ob_light.lock_rotations_4d = False
ob_light.empty_display_type = 'ARROWS'
ob_light.color = (0.0, 0.0, 0.0, 0.0)
ob_light.lineart.crease_threshold = 0.0
ob_camera.location = (7.359, -6.926, 4.958)
ob_camera.rotation_euler = (1.109, 0.0, 0.8149)
ob_camera.lock_rotations_4d = False
ob_camera.empty_display_type = 'ARROWS'
ob_camera.color = (0.0, 0.0, 0.0, 0.0)
ob_camera.display_type = 'WIRE'
ob_camera.lineart.crease_threshold = 0.0
ob_body.location = (-0.9262, 0.2318, 0.8871)
ob_body.rotation_euler = (0.0, -0.0, 7.724)
ob_body.scale = (-1.0, 1.0, 1.0)
_m = ob_body.modifiers.new('EdgeSplit', 'EDGE_SPLIT')
_m = ob_body.modifiers.new('Subdivision', 'SUBSURF')
_m.levels = 3
ob_eyeleft.location = (0.3352, -0.9561, 2.797)
ob_eyeleft.rotation_euler = (1.571, 0.0, 0.0)
ob_eyeleft.scale = (0.1, 0.15, 0.01)
ob_eyeleft.visible_shadow = False
ob_eyeright.location = (-0.3352, -0.9561, 2.797)
ob_eyeright.rotation_euler = (1.571, -0.0, 0.0)
ob_eyeright.scale = (0.1, 0.15, 0.01)
ob_eyeright.visible_shadow = False
ob_plane.location = (0.0, 0.0, 0.0)
ob_plane.scale = (20.0, 20.0, 20.0)
ob_plane_001.location = (0.0, 6.252, 5.767)
ob_plane_001.rotation_euler = (4.712, 0.0, 0.0)
ob_plane_001.scale = (20.0, 20.0, 1.0)
ob_plane_002.location = (0.0, -19.95, 5.767)
ob_plane_002.rotation_euler = (1.571, 0.0, 0.0)
ob_plane_002.scale = (20.0, 20.0, 1.0)

# ---- collection membership
col_collection.objects.link(ob_light)
col_collection.objects.link(ob_camera)
col_collection.objects.link(ob_body)
col_collection.objects.link(ob_eyeleft)
col_collection.objects.link(ob_eyeright)
col_collection.objects.link(ob_plane)
col_collection.objects.link(ob_plane_001)
col_collection.objects.link(ob_plane_002)

# ---- scene / render settings (as saved in the file)
scene.camera = ob_camera
scene.frame_start = 1; scene.frame_end = 250; scene.frame_set(0)
scene.render.engine = 'BLENDER_EEVEE_NEXT'
scene.cycles.sampling_pattern = 'TABULATED_SOBOL'
scene.eevee.use_raytracing = True
scene.view_settings.view_transform = 'Filmic'
bpy.context.view_layer.update()
